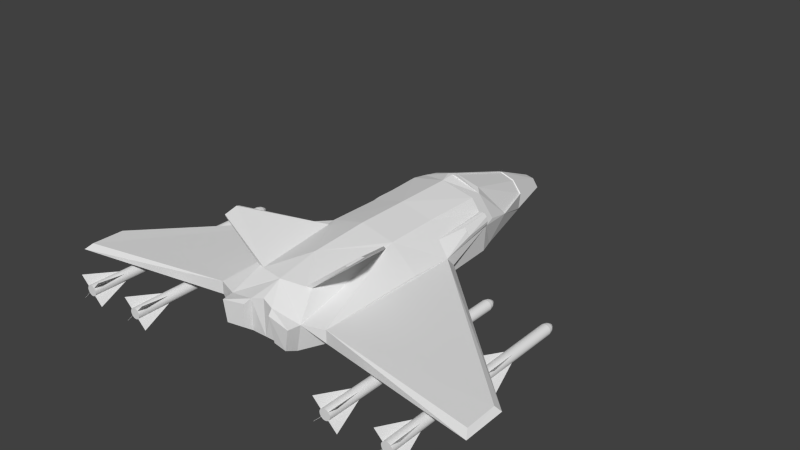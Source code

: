 # Source: startership_plus_missiles.blend  (saved by Blender 2.71.0; exported with 4.5.12 LTS)
import bpy
from mathutils import Matrix  # noqa: F401  (used for matrix-valued properties, if any)

bpy.ops.wm.read_factory_settings(use_empty=True)
scene = bpy.context.scene
scene.name = 'Scene'

# ---- collections
col_collection_1 = bpy.data.collections.new('Collection 1'); scene.collection.children.link(col_collection_1)

# ---- materials (node trees are filled in below, after node groups)
mat_material = bpy.data.materials.new('Material')
mat_material.alpha_threshold = 0.0
mat_material.use_transparent_shadow = False
mat_material.roughness = 0.5
mat_material.line_color = (0.0, 0.0, 0.0, 1.0)

# ---- material node trees

# ---- world
world_world = bpy.data.worlds.new('World'); scene.world = world_world
world_world.color = (0.05088, 0.05088, 0.05088)
world_world.use_sun_shadow = False
world_world.sun_shadow_jitter_overblur = 0.0
world_world.cycles.sampling_method = 'MANUAL'
world_world.cycles.sample_map_resolution = 256

# ---- meshes
me_cube = bpy.data.meshes.new('Cube')
me_cube.from_pydata([(1.785, -2.791, -0.9258), (1.79, -2.232, -0.9225), (1.792, -2.232, -0.9204), (1.787, -2.791, -0.9238), (1.647, -2.79, -0.7873), (1.649, -2.791, -0.7853), (1.907, -2.791, -1.047), (1.912, -2.232, -1.044), (1.914, -2.232, -1.042), (1.909, -2.791, -1.045), (2.045, -2.792, -1.186), (2.047, -2.792, -1.184), (1.786, -2.79, -1.04), (1.791, -2.231, -1.036), (1.793, -2.231, -1.038), (1.788, -2.79, -1.042), (1.647, -2.788, -1.178), (1.649, -2.788, -1.18), (1.903, -2.792, -0.9228), (1.908, -2.233, -0.9194), (1.91, -2.233, -0.9214), (1.905, -2.792, -0.9248), (2.041, -2.794, -0.7843), (2.043, -2.794, -0.7863), (1.885, -4.694, -0.9344), (1.891, -4.136, -0.931), (1.893, -4.136, -0.933), (1.888, -4.694, -0.9364), (2.024, -4.697, -0.7959), (2.026, -4.697, -0.7979), (1.768, -4.693, -1.051), (1.774, -4.134, -1.048), (1.776, -4.134, -1.05), (1.77, -4.693, -1.053), (1.63, -4.691, -1.19), (1.632, -4.691, -1.192), (1.889, -4.694, -1.059), (1.895, -4.135, -1.055), (1.897, -4.135, -1.053), (1.891, -4.694, -1.057), (2.028, -4.694, -1.197), (2.03, -4.694, -1.195), (1.768, -4.693, -0.9374), (1.773, -4.135, -0.934), (1.775, -4.135, -0.932), (1.77, -4.693, -0.9354), (1.63, -4.693, -0.7989), (1.632, -4.693, -0.7969), (1.795, -1.41, -0.9141), (1.766, -4.69, -0.934), (1.809, -1.41, -0.903), (1.779, -4.69, -0.923), (1.824, -1.41, -0.8948), (1.794, -4.691, -0.9148), (1.841, -1.41, -0.8898), (1.811, -4.691, -0.9097), (1.858, -1.41, -0.8881), (1.828, -4.691, -0.908), (1.875, -1.411, -0.8898), (1.846, -4.691, -0.9097), (1.892, -1.411, -0.8948), (1.862, -4.691, -0.9148), (1.907, -1.411, -0.903), (1.878, -4.691, -0.923), (1.921, -1.411, -0.9141), (1.891, -4.691, -0.934), (1.932, -1.411, -0.9275), (1.902, -4.691, -0.9475), (1.94, -1.411, -0.9428), (1.91, -4.691, -0.9628), (1.945, -1.411, -0.9595), (1.915, -4.691, -0.9794), (1.947, -1.411, -0.9768), (1.917, -4.691, -0.9967), (1.945, -1.411, -0.9941), (1.915, -4.691, -1.014), (1.94, -1.41, -1.011), (1.91, -4.691, -1.031), (1.932, -1.41, -1.026), (1.902, -4.691, -1.046), (1.921, -1.41, -1.039), (1.891, -4.691, -1.059), (1.907, -1.41, -1.051), (1.878, -4.69, -1.07), (1.892, -1.41, -1.059), (1.862, -4.69, -1.079), (1.875, -1.409, -1.064), (1.846, -4.69, -1.084), (1.858, -1.409, -1.065), (1.828, -4.69, -1.085), (1.841, -1.409, -1.064), (1.811, -4.69, -1.084), (1.824, -1.409, -1.059), (1.794, -4.69, -1.079), (1.809, -1.409, -1.051), (1.779, -4.689, -1.07), (1.795, -1.409, -1.039), (1.766, -4.689, -1.059), (1.784, -1.409, -1.026), (1.755, -4.689, -1.046), (1.776, -1.409, -1.011), (1.746, -4.689, -1.031), (1.771, -1.409, -0.9941), (1.741, -4.689, -1.014), (1.769, -1.409, -0.9768), (1.74, -4.69, -0.9967), (1.771, -1.409, -0.9595), (1.741, -4.69, -0.9794), (1.776, -1.409, -0.9428), (1.746, -4.69, -0.9628), (1.784, -1.409, -0.9275), (1.755, -4.69, -0.9474), (1.796, -1.358, -0.9137), (1.809, -1.358, -0.9027), (1.825, -1.358, -0.8945), (1.841, -1.359, -0.8895), (1.859, -1.359, -0.8878), (1.876, -1.359, -0.8895), (1.893, -1.359, -0.8945), (1.908, -1.359, -0.9027), (1.921, -1.359, -0.9138), (1.932, -1.359, -0.9272), (1.941, -1.359, -0.9425), (1.946, -1.359, -0.9592), (1.947, -1.359, -0.9765), (1.946, -1.359, -0.9938), (1.941, -1.359, -1.01), (1.932, -1.359, -1.026), (1.921, -1.358, -1.039), (1.908, -1.358, -1.05), (1.893, -1.358, -1.058), (1.876, -1.358, -1.063), (1.859, -1.358, -1.065), (1.841, -1.358, -1.063), (1.825, -1.357, -1.058), (1.809, -1.357, -1.05), (1.796, -1.357, -1.039), (1.785, -1.357, -1.026), (1.777, -1.357, -1.01), (1.772, -1.357, -0.9938), (1.77, -1.357, -0.9765), (1.772, -1.358, -0.9592), (1.777, -1.358, -0.9425), (1.785, -1.358, -0.9272), (1.796, -1.358, -0.9137), (1.809, -1.358, -0.9027), (1.825, -1.358, -0.8945), (1.841, -1.359, -0.8895), (1.859, -1.359, -0.8878), (1.876, -1.359, -0.8895), (1.893, -1.359, -0.8945), (1.908, -1.359, -0.9027), (1.921, -1.359, -0.9138), (1.932, -1.359, -0.9272), (1.941, -1.359, -0.9425), (1.946, -1.359, -0.9592), (1.947, -1.359, -0.9765), (1.946, -1.359, -0.9938), (1.941, -1.359, -1.01), (1.932, -1.359, -1.026), (1.921, -1.358, -1.039), (1.908, -1.358, -1.05), (1.893, -1.358, -1.058), (1.876, -1.358, -1.063), (1.859, -1.358, -1.065), (1.841, -1.358, -1.063), (1.825, -1.357, -1.058), (1.809, -1.357, -1.05), (1.796, -1.357, -1.039), (1.785, -1.357, -1.026), (1.777, -1.357, -1.01), (1.772, -1.357, -0.9938), (1.77, -1.357, -0.9765), (1.772, -1.358, -0.9592), (1.777, -1.358, -0.9425), (1.785, -1.358, -0.9272), (1.808, -1.287, -0.9248), (1.819, -1.287, -0.9158), (1.832, -1.287, -0.9091), (1.845, -1.288, -0.905), (1.859, -1.288, -0.9036), (1.873, -1.288, -0.905), (1.887, -1.288, -0.9091), (1.899, -1.288, -0.9158), (1.91, -1.288, -0.9248), (1.919, -1.288, -0.9358), (1.926, -1.288, -0.9483), (1.93, -1.288, -0.9619), (1.932, -1.288, -0.976), (1.93, -1.288, -0.9902), (1.926, -1.288, -1.004), (1.919, -1.288, -1.016), (1.91, -1.287, -1.027), (1.899, -1.287, -1.036), (1.887, -1.287, -1.043), (1.873, -1.287, -1.047), (1.859, -1.287, -1.048), (1.845, -1.287, -1.047), (1.832, -1.287, -1.043), (1.819, -1.287, -1.036), (1.808, -1.286, -1.027), (1.799, -1.286, -1.016), (1.792, -1.286, -1.004), (1.788, -1.287, -0.9901), (1.787, -1.287, -0.976), (1.788, -1.287, -0.9619), (1.792, -1.287, -0.9483), (1.799, -1.287, -0.9358), (1.831, -1.231, -0.9472), (1.837, -1.231, -0.9422), (1.844, -1.231, -0.9385), (1.852, -1.231, -0.9362), (1.86, -1.232, -0.9354), (1.868, -1.232, -0.9362), (1.875, -1.232, -0.9385), (1.882, -1.232, -0.9422), (1.888, -1.232, -0.9472), (1.893, -1.232, -0.9533), (1.897, -1.232, -0.9603), (1.899, -1.232, -0.9678), (1.9, -1.232, -0.9757), (1.899, -1.232, -0.9836), (1.897, -1.232, -0.9911), (1.893, -1.231, -0.9981), (1.888, -1.231, -1.004), (1.882, -1.231, -1.009), (1.875, -1.231, -1.013), (1.868, -1.231, -1.015), (1.86, -1.231, -1.016), (1.852, -1.231, -1.015), (1.844, -1.231, -1.013), (1.837, -1.231, -1.009), (1.831, -1.231, -1.004), (1.826, -1.231, -0.9981), (1.823, -1.231, -0.9911), (1.82, -1.231, -0.9835), (1.819, -1.231, -0.9757), (1.82, -1.231, -0.9678), (1.823, -1.231, -0.9603), (1.826, -1.231, -0.9533), (1.853, -1.199, -0.9689), (1.855, -1.199, -0.9678), (1.856, -1.199, -0.9669), (1.858, -1.199, -0.9664), (1.86, -1.199, -0.9662), (1.862, -1.199, -0.9664), (1.864, -1.199, -0.9669), (1.865, -1.199, -0.9678), (1.867, -1.199, -0.9689), (1.868, -1.199, -0.9703), (1.869, -1.199, -0.9719), (1.869, -1.199, -0.9737), (1.869, -1.199, -0.9755), (1.869, -1.199, -0.9773), (1.869, -1.199, -0.9791), (1.868, -1.199, -0.9807), (1.867, -1.199, -0.9821), (1.865, -1.199, -0.9832), (1.864, -1.199, -0.9841), (1.862, -1.199, -0.9846), (1.86, -1.199, -0.9848), (1.858, -1.199, -0.9846), (1.856, -1.199, -0.9841), (1.855, -1.199, -0.9832), (1.853, -1.199, -0.9821), (1.852, -1.199, -0.9807), (1.851, -1.199, -0.9791), (1.851, -1.199, -0.9773), (1.851, -1.199, -0.9755), (1.851, -1.199, -0.9737), (1.851, -1.199, -0.9719), (1.852, -1.199, -0.9703), (1.861, -1.185, -0.976), (1.861, -1.185, -0.976), (1.86, -1.185, -0.9761), (1.86, -1.185, -0.9762), (1.86, -1.185, -0.9762), (1.86, -1.185, -0.9762), (1.86, -1.185, -0.9761), (1.86, -1.185, -0.976), (1.86, -1.185, -0.976), (1.86, -1.185, -0.9758), (1.859, -1.185, -0.9757), (1.859, -1.185, -0.9756), (1.859, -1.185, -0.9754), (1.859, -1.185, -0.9753), (1.859, -1.185, -0.9751), (1.86, -1.185, -0.975), (1.86, -1.185, -0.9749), (1.86, -1.185, -0.9748), (1.86, -1.185, -0.9747), (1.86, -1.185, -0.9746), (1.86, -1.185, -0.9746), (1.86, -1.185, -0.9746), (1.86, -1.185, -0.9747), (1.861, -1.185, -0.9748), (1.861, -1.185, -0.9749), (1.861, -1.185, -0.975), (1.861, -1.185, -0.9751), (1.861, -1.185, -0.9753), (1.861, -1.185, -0.9754), (1.861, -1.185, -0.9756), (1.861, -1.185, -0.9757), (1.861, -1.185, -0.9758), (2.785, -2.791, -0.9258), (2.79, -2.232, -0.9225), (2.792, -2.232, -0.9204), (2.787, -2.791, -0.9238), (2.647, -2.79, -0.7873), (2.649, -2.791, -0.7853), (2.907, -2.791, -1.047), (2.912, -2.232, -1.044), (2.914, -2.232, -1.042), (2.909, -2.791, -1.045), (3.045, -2.792, -1.186), (3.047, -2.792, -1.184), (2.786, -2.79, -1.04), (2.791, -2.231, -1.036), (2.793, -2.231, -1.038), (2.788, -2.79, -1.042), (2.647, -2.788, -1.178), (2.649, -2.788, -1.18), (2.903, -2.792, -0.9228), (2.908, -2.233, -0.9194), (2.91, -2.233, -0.9214), (2.905, -2.792, -0.9248), (3.041, -2.794, -0.7843), (3.043, -2.794, -0.7863), (2.885, -4.694, -0.9344), (2.891, -4.136, -0.931), (2.893, -4.136, -0.933), (2.888, -4.694, -0.9364), (3.024, -4.697, -0.7959), (3.026, -4.697, -0.7979), (2.768, -4.693, -1.051), (2.774, -4.134, -1.048), (2.776, -4.134, -1.05), (2.77, -4.693, -1.053), (2.63, -4.691, -1.19), (2.632, -4.691, -1.192), (2.889, -4.694, -1.059), (2.895, -4.135, -1.055), (2.897, -4.135, -1.053), (2.891, -4.694, -1.057), (3.028, -4.694, -1.197), (3.03, -4.694, -1.195), (2.768, -4.693, -0.9374), (2.773, -4.135, -0.934), (2.775, -4.135, -0.932), (2.77, -4.693, -0.9354), (2.63, -4.693, -0.7989), (2.632, -4.693, -0.7969), (2.795, -1.41, -0.9141), (2.766, -4.69, -0.934), (2.809, -1.41, -0.903), (2.779, -4.69, -0.923), (2.824, -1.41, -0.8948), (2.794, -4.691, -0.9148), (2.841, -1.41, -0.8898), (2.811, -4.691, -0.9097), (2.858, -1.41, -0.8881), (2.828, -4.691, -0.908), (2.875, -1.411, -0.8898), (2.846, -4.691, -0.9097), (2.892, -1.411, -0.8948), (2.862, -4.691, -0.9148), (2.907, -1.411, -0.903), (2.878, -4.691, -0.923), (2.921, -1.411, -0.9141), (2.891, -4.691, -0.934), (2.932, -1.411, -0.9275), (2.902, -4.691, -0.9475), (2.94, -1.411, -0.9428), (2.91, -4.691, -0.9628), (2.945, -1.411, -0.9595), (2.915, -4.691, -0.9794), (2.947, -1.411, -0.9768), (2.917, -4.691, -0.9967), (2.945, -1.411, -0.9941), (2.915, -4.691, -1.014), (2.94, -1.41, -1.011), (2.91, -4.691, -1.031), (2.932, -1.41, -1.026), (2.902, -4.691, -1.046), (2.921, -1.41, -1.039), (2.891, -4.691, -1.059), (2.907, -1.41, -1.051), (2.878, -4.69, -1.07), (2.892, -1.41, -1.059), (2.862, -4.69, -1.079), (2.875, -1.409, -1.064), (2.846, -4.69, -1.084), (2.858, -1.409, -1.065), (2.828, -4.69, -1.085), (2.841, -1.409, -1.064), (2.811, -4.69, -1.084), (2.824, -1.409, -1.059), (2.794, -4.69, -1.079), (2.809, -1.409, -1.051), (2.779, -4.689, -1.07), (2.795, -1.409, -1.039), (2.766, -4.689, -1.059), (2.784, -1.409, -1.026), (2.755, -4.689, -1.046), (2.776, -1.409, -1.011), (2.746, -4.689, -1.031), (2.771, -1.409, -0.9941), (2.741, -4.689, -1.014), (2.769, -1.409, -0.9768), (2.74, -4.69, -0.9967), (2.771, -1.409, -0.9595), (2.741, -4.69, -0.9794), (2.776, -1.409, -0.9428), (2.746, -4.69, -0.9628), (2.784, -1.409, -0.9275), (2.755, -4.69, -0.9474), (2.796, -1.358, -0.9137), (2.809, -1.358, -0.9027), (2.825, -1.358, -0.8945), (2.841, -1.359, -0.8895), (2.859, -1.359, -0.8878), (2.876, -1.359, -0.8895), (2.893, -1.359, -0.8945), (2.908, -1.359, -0.9027), (2.921, -1.359, -0.9138), (2.932, -1.359, -0.9272), (2.941, -1.359, -0.9425), (2.946, -1.359, -0.9592), (2.947, -1.359, -0.9765), (2.946, -1.359, -0.9938), (2.941, -1.359, -1.01), (2.932, -1.359, -1.026), (2.921, -1.358, -1.039), (2.908, -1.358, -1.05), (2.893, -1.358, -1.058), (2.876, -1.358, -1.063), (2.859, -1.358, -1.065), (2.841, -1.358, -1.063), (2.825, -1.357, -1.058), (2.809, -1.357, -1.05), (2.796, -1.357, -1.039), (2.785, -1.357, -1.026), (2.777, -1.357, -1.01), (2.772, -1.357, -0.9938), (2.77, -1.357, -0.9765), (2.772, -1.358, -0.9592), (2.777, -1.358, -0.9425), (2.785, -1.358, -0.9272), (2.796, -1.358, -0.9137), (2.809, -1.358, -0.9027), (2.825, -1.358, -0.8945), (2.841, -1.359, -0.8895), (2.859, -1.359, -0.8878), (2.876, -1.359, -0.8895), (2.893, -1.359, -0.8945), (2.908, -1.359, -0.9027), (2.921, -1.359, -0.9138), (2.932, -1.359, -0.9272), (2.941, -1.359, -0.9425), (2.946, -1.359, -0.9592), (2.947, -1.359, -0.9765), (2.946, -1.359, -0.9938), (2.941, -1.359, -1.01), (2.932, -1.359, -1.026), (2.921, -1.358, -1.039), (2.908, -1.358, -1.05), (2.893, -1.358, -1.058), (2.876, -1.358, -1.063), (2.859, -1.358, -1.065), (2.841, -1.358, -1.063), (2.825, -1.357, -1.058), (2.809, -1.357, -1.05), (2.796, -1.357, -1.039), (2.785, -1.357, -1.026), (2.777, -1.357, -1.01), (2.772, -1.357, -0.9938), (2.77, -1.357, -0.9765), (2.772, -1.358, -0.9592), (2.777, -1.358, -0.9425), (2.785, -1.358, -0.9272), (2.808, -1.287, -0.9248), (2.819, -1.287, -0.9158), (2.832, -1.287, -0.9091), (2.845, -1.288, -0.905), (2.859, -1.288, -0.9036), (2.873, -1.288, -0.905), (2.887, -1.288, -0.9091), (2.899, -1.288, -0.9158), (2.91, -1.288, -0.9248), (2.919, -1.288, -0.9358), (2.926, -1.288, -0.9483), (2.93, -1.288, -0.9619), (2.932, -1.288, -0.976), (2.93, -1.288, -0.9902), (2.926, -1.288, -1.004), (2.919, -1.288, -1.016), (2.91, -1.287, -1.027), (2.899, -1.287, -1.036), (2.887, -1.287, -1.043), (2.873, -1.287, -1.047), (2.859, -1.287, -1.048), (2.845, -1.287, -1.047), (2.832, -1.287, -1.043), (2.819, -1.287, -1.036), (2.808, -1.286, -1.027), (2.799, -1.286, -1.016), (2.792, -1.286, -1.004), (2.788, -1.287, -0.9901), (2.787, -1.287, -0.976), (2.788, -1.287, -0.9619), (2.792, -1.287, -0.9483), (2.799, -1.287, -0.9358), (2.831, -1.231, -0.9472), (2.837, -1.231, -0.9422), (2.844, -1.231, -0.9385), (2.852, -1.231, -0.9362), (2.86, -1.232, -0.9354), (2.868, -1.232, -0.9362), (2.875, -1.232, -0.9385), (2.882, -1.232, -0.9422), (2.888, -1.232, -0.9472), (2.893, -1.232, -0.9533), (2.897, -1.232, -0.9603), (2.899, -1.232, -0.9678), (2.9, -1.232, -0.9757), (2.899, -1.232, -0.9836), (2.897, -1.232, -0.9911), (2.893, -1.231, -0.9981), (2.888, -1.231, -1.004), (2.882, -1.231, -1.009), (2.875, -1.231, -1.013), (2.868, -1.231, -1.015), (2.86, -1.231, -1.016), (2.852, -1.231, -1.015), (2.844, -1.231, -1.013), (2.837, -1.231, -1.009), (2.831, -1.231, -1.004), (2.826, -1.231, -0.9981), (2.823, -1.231, -0.9911), (2.82, -1.231, -0.9835), (2.819, -1.231, -0.9757), (2.82, -1.231, -0.9678), (2.823, -1.231, -0.9603), (2.826, -1.231, -0.9533), (2.853, -1.199, -0.9689), (2.855, -1.199, -0.9678), (2.856, -1.199, -0.9669), (2.858, -1.199, -0.9664), (2.86, -1.199, -0.9662), (2.862, -1.199, -0.9664), (2.864, -1.199, -0.9669), (2.865, -1.199, -0.9678), (2.867, -1.199, -0.9689), (2.868, -1.199, -0.9703), (2.869, -1.199, -0.9719), (2.869, -1.199, -0.9737), (2.869, -1.199, -0.9755), (2.869, -1.199, -0.9773), (2.869, -1.199, -0.9791), (2.868, -1.199, -0.9807), (2.867, -1.199, -0.9821), (2.865, -1.199, -0.9832), (2.864, -1.199, -0.9841), (2.862, -1.199, -0.9846), (2.86, -1.199, -0.9848), (2.858, -1.199, -0.9846), (2.856, -1.199, -0.9841), (2.855, -1.199, -0.9832), (2.853, -1.199, -0.9821), (2.852, -1.199, -0.9807), (2.851, -1.199, -0.9791), (2.851, -1.199, -0.9773), (2.851, -1.199, -0.9755), (2.851, -1.199, -0.9737), (2.851, -1.199, -0.9719), (2.852, -1.199, -0.9703), (2.861, -1.185, -0.976), (2.861, -1.185, -0.976), (2.86, -1.185, -0.9761), (2.86, -1.185, -0.9762), (2.86, -1.185, -0.9762), (2.86, -1.185, -0.9762), (2.86, -1.185, -0.9761), (2.86, -1.185, -0.976), (2.86, -1.185, -0.976), (2.86, -1.185, -0.9758), (2.859, -1.185, -0.9757), (2.859, -1.185, -0.9756), (2.859, -1.185, -0.9754), (2.859, -1.185, -0.9753), (2.859, -1.185, -0.9751), (2.86, -1.185, -0.975), (2.86, -1.185, -0.9749), (2.86, -1.185, -0.9748), (2.86, -1.185, -0.9747), (2.86, -1.185, -0.9746), (2.86, -1.185, -0.9746), (2.86, -1.185, -0.9746), (2.86, -1.185, -0.9747), (2.861, -1.185, -0.9748), (2.861, -1.185, -0.9749), (2.861, -1.185, -0.975), (2.861, -1.185, -0.9751), (2.861, -1.185, -0.9753), (2.861, -1.185, -0.9754), (2.861, -1.185, -0.9756), (2.861, -1.185, -0.9757), (2.861, -1.185, -0.9758), (-1.895, -2.791, -0.9258), (-1.89, -2.232, -0.9225), (-1.888, -2.232, -0.9204), (-1.893, -2.791, -0.9238), (-2.034, -2.79, -0.7873), (-2.032, -2.791, -0.7853), (-1.774, -2.791, -1.047), (-1.769, -2.232, -1.044), (-1.767, -2.232, -1.042), (-1.772, -2.791, -1.045), (-1.635, -2.792, -1.186), (-1.633, -2.792, -1.184), (-1.895, -2.79, -1.04), (-1.89, -2.231, -1.036), (-1.888, -2.231, -1.038), (-1.893, -2.79, -1.042), (-2.033, -2.788, -1.178), (-2.031, -2.788, -1.18), (-1.778, -2.792, -0.9228), (-1.773, -2.233, -0.9194), (-1.771, -2.233, -0.9214), (-1.776, -2.792, -0.9248), (-1.639, -2.794, -0.7843), (-1.637, -2.794, -0.7863), (-1.795, -4.694, -0.9344), (-1.79, -4.136, -0.931), (-1.788, -4.136, -0.933), (-1.793, -4.694, -0.9364), (-1.657, -4.697, -0.7959), (-1.655, -4.697, -0.7979), (-1.912, -4.693, -1.051), (-1.907, -4.134, -1.048), (-1.905, -4.134, -1.05), (-1.91, -4.693, -1.053), (-2.051, -4.691, -1.19), (-2.049, -4.691, -1.192), (-1.791, -4.694, -1.059), (-1.786, -4.135, -1.055), (-1.784, -4.135, -1.053), (-1.789, -4.694, -1.057), (-1.653, -4.694, -1.197), (-1.651, -4.694, -1.195), (-1.913, -4.693, -0.9374), (-1.907, -4.135, -0.934), (-1.905, -4.135, -0.932), (-1.91, -4.693, -0.9354), (-2.051, -4.693, -0.7989), (-2.049, -4.693, -0.7969), (-1.885, -1.41, -0.9141), (-1.915, -4.69, -0.934), (-1.872, -1.41, -0.903), (-1.902, -4.69, -0.923), (-1.856, -1.41, -0.8948), (-1.886, -4.691, -0.9148), (-1.84, -1.41, -0.8898), (-1.87, -4.691, -0.9097), (-1.822, -1.41, -0.8881), (-1.852, -4.691, -0.908), (-1.805, -1.411, -0.8898), (-1.835, -4.691, -0.9097), (-1.789, -1.411, -0.8948), (-1.818, -4.691, -0.9148), (-1.773, -1.411, -0.903), (-1.803, -4.691, -0.923), (-1.76, -1.411, -0.9141), (-1.79, -4.691, -0.934), (-1.749, -1.411, -0.9275), (-1.779, -4.691, -0.9475), (-1.741, -1.411, -0.9428), (-1.77, -4.691, -0.9628), (-1.735, -1.411, -0.9595), (-1.765, -4.691, -0.9794), (-1.734, -1.411, -0.9768), (-1.764, -4.691, -0.9967), (-1.736, -1.411, -0.9941), (-1.765, -4.691, -1.014), (-1.741, -1.41, -1.011), (-1.77, -4.691, -1.031), (-1.749, -1.41, -1.026), (-1.779, -4.691, -1.046), (-1.76, -1.41, -1.039), (-1.79, -4.691, -1.059), (-1.773, -1.41, -1.051), (-1.803, -4.69, -1.07), (-1.789, -1.41, -1.059), (-1.818, -4.69, -1.079), (-1.805, -1.409, -1.064), (-1.835, -4.69, -1.084), (-1.822, -1.409, -1.065), (-1.852, -4.69, -1.085), (-1.84, -1.409, -1.064), (-1.87, -4.69, -1.084), (-1.856, -1.409, -1.059), (-1.886, -4.69, -1.079), (-1.872, -1.409, -1.051), (-1.902, -4.689, -1.07), (-1.885, -1.409, -1.039), (-1.915, -4.689, -1.059), (-1.896, -1.409, -1.026), (-1.926, -4.689, -1.046), (-1.904, -1.409, -1.011), (-1.934, -4.689, -1.031), (-1.909, -1.409, -0.9941), (-1.939, -4.689, -1.014), (-1.911, -1.409, -0.9768), (-1.941, -4.69, -0.9967), (-1.909, -1.409, -0.9595), (-1.939, -4.69, -0.9794), (-1.904, -1.409, -0.9428), (-1.934, -4.69, -0.9628), (-1.896, -1.409, -0.9275), (-1.926, -4.69, -0.9474), (-1.885, -1.358, -0.9137), (-1.871, -1.358, -0.9027), (-1.856, -1.358, -0.8945), (-1.839, -1.359, -0.8895), (-1.822, -1.359, -0.8878), (-1.805, -1.359, -0.8895), (-1.788, -1.359, -0.8945), (-1.773, -1.359, -0.9027), (-1.759, -1.359, -0.9138), (-1.748, -1.359, -0.9272), (-1.74, -1.359, -0.9425), (-1.735, -1.359, -0.9592), (-1.733, -1.359, -0.9765), (-1.735, -1.359, -0.9938), (-1.74, -1.359, -1.01), (-1.748, -1.359, -1.026), (-1.759, -1.358, -1.039), (-1.773, -1.358, -1.05), (-1.788, -1.358, -1.058), (-1.805, -1.358, -1.063), (-1.822, -1.358, -1.065), (-1.839, -1.358, -1.063), (-1.856, -1.357, -1.058), (-1.871, -1.357, -1.05), (-1.885, -1.357, -1.039), (-1.896, -1.357, -1.026), (-1.904, -1.357, -1.01), (-1.909, -1.357, -0.9938), (-1.911, -1.357, -0.9765), (-1.909, -1.358, -0.9592), (-1.904, -1.358, -0.9425), (-1.896, -1.358, -0.9272), (-1.885, -1.358, -0.9137), (-1.871, -1.358, -0.9027), (-1.856, -1.358, -0.8945), (-1.839, -1.359, -0.8895), (-1.822, -1.359, -0.8878), (-1.805, -1.359, -0.8895), (-1.788, -1.359, -0.8945), (-1.773, -1.359, -0.9027), (-1.759, -1.359, -0.9138), (-1.748, -1.359, -0.9272), (-1.74, -1.359, -0.9425), (-1.735, -1.359, -0.9592), (-1.733, -1.359, -0.9765), (-1.735, -1.359, -0.9938), (-1.74, -1.359, -1.01), (-1.748, -1.359, -1.026), (-1.759, -1.358, -1.039), (-1.773, -1.358, -1.05), (-1.788, -1.358, -1.058), (-1.805, -1.358, -1.063), (-1.822, -1.358, -1.065), (-1.839, -1.358, -1.063), (-1.856, -1.357, -1.058), (-1.871, -1.357, -1.05), (-1.885, -1.357, -1.039), (-1.896, -1.357, -1.026), (-1.904, -1.357, -1.01), (-1.909, -1.357, -0.9938), (-1.911, -1.357, -0.9765), (-1.909, -1.358, -0.9592), (-1.904, -1.358, -0.9425), (-1.896, -1.358, -0.9272), (-1.873, -1.287, -0.9248), (-1.862, -1.287, -0.9158), (-1.849, -1.287, -0.9091), (-1.835, -1.288, -0.905), (-1.821, -1.288, -0.9036), (-1.807, -1.288, -0.905), (-1.794, -1.288, -0.9091), (-1.781, -1.288, -0.9158), (-1.77, -1.288, -0.9248), (-1.761, -1.288, -0.9358), (-1.754, -1.288, -0.9483), (-1.75, -1.288, -0.9619), (-1.749, -1.288, -0.976), (-1.75, -1.288, -0.9902), (-1.754, -1.288, -1.004), (-1.761, -1.288, -1.016), (-1.77, -1.287, -1.027), (-1.781, -1.287, -1.036), (-1.794, -1.287, -1.043), (-1.807, -1.287, -1.047), (-1.821, -1.287, -1.048), (-1.835, -1.287, -1.047), (-1.849, -1.287, -1.043), (-1.862, -1.287, -1.036), (-1.873, -1.286, -1.027), (-1.882, -1.286, -1.016), (-1.888, -1.286, -1.004), (-1.892, -1.287, -0.9901), (-1.894, -1.287, -0.976), (-1.892, -1.287, -0.9619), (-1.888, -1.287, -0.9483), (-1.882, -1.287, -0.9358), (-1.849, -1.231, -0.9472), (-1.843, -1.231, -0.9422), (-1.836, -1.231, -0.9385), (-1.829, -1.231, -0.9362), (-1.821, -1.232, -0.9354), (-1.813, -1.232, -0.9362), (-1.805, -1.232, -0.9385), (-1.798, -1.232, -0.9422), (-1.792, -1.232, -0.9472), (-1.787, -1.232, -0.9533), (-1.784, -1.232, -0.9603), (-1.781, -1.232, -0.9678), (-1.781, -1.232, -0.9757), (-1.781, -1.232, -0.9836), (-1.784, -1.232, -0.9911), (-1.787, -1.231, -0.9981), (-1.792, -1.231, -1.004), (-1.798, -1.231, -1.009), (-1.805, -1.231, -1.013), (-1.813, -1.231, -1.015), (-1.821, -1.231, -1.016), (-1.829, -1.231, -1.015), (-1.836, -1.231, -1.013), (-1.843, -1.231, -1.009), (-1.849, -1.231, -1.004), (-1.854, -1.231, -0.9981), (-1.858, -1.231, -0.9911), (-1.86, -1.231, -0.9835), (-1.861, -1.231, -0.9757), (-1.86, -1.231, -0.9678), (-1.858, -1.231, -0.9603), (-1.854, -1.231, -0.9533), (-1.827, -1.199, -0.9689), (-1.826, -1.199, -0.9678), (-1.824, -1.199, -0.9669), (-1.822, -1.199, -0.9664), (-1.821, -1.199, -0.9662), (-1.819, -1.199, -0.9664), (-1.817, -1.199, -0.9669), (-1.815, -1.199, -0.9678), (-1.814, -1.199, -0.9689), (-1.813, -1.199, -0.9703), (-1.812, -1.199, -0.9719), (-1.811, -1.199, -0.9737), (-1.811, -1.199, -0.9755), (-1.811, -1.199, -0.9773), (-1.812, -1.199, -0.9791), (-1.813, -1.199, -0.9807), (-1.814, -1.199, -0.9821), (-1.815, -1.199, -0.9832), (-1.817, -1.199, -0.9841), (-1.819, -1.199, -0.9846), (-1.821, -1.199, -0.9848), (-1.822, -1.199, -0.9846), (-1.824, -1.199, -0.9841), (-1.826, -1.199, -0.9832), (-1.827, -1.199, -0.9821), (-1.828, -1.199, -0.9807), (-1.829, -1.199, -0.9791), (-1.83, -1.199, -0.9773), (-1.83, -1.199, -0.9755), (-1.83, -1.199, -0.9737), (-1.829, -1.199, -0.9719), (-1.828, -1.199, -0.9703), (-1.82, -1.185, -0.976), (-1.82, -1.185, -0.976), (-1.82, -1.185, -0.9761), (-1.82, -1.185, -0.9762), (-1.82, -1.185, -0.9762), (-1.821, -1.185, -0.9762), (-1.821, -1.185, -0.9761), (-1.821, -1.185, -0.976), (-1.821, -1.185, -0.976), (-1.821, -1.185, -0.9758), (-1.821, -1.185, -0.9757), (-1.821, -1.185, -0.9756), (-1.821, -1.185, -0.9754), (-1.821, -1.185, -0.9753), (-1.821, -1.185, -0.9751), (-1.821, -1.185, -0.975), (-1.821, -1.185, -0.9749), (-1.821, -1.185, -0.9748), (-1.821, -1.185, -0.9747), (-1.821, -1.185, -0.9746), (-1.82, -1.185, -0.9746), (-1.82, -1.185, -0.9746), (-1.82, -1.185, -0.9747), (-1.82, -1.185, -0.9748), (-1.82, -1.185, -0.9749), (-1.82, -1.185, -0.975), (-1.82, -1.185, -0.9751), (-1.82, -1.185, -0.9753), (-1.82, -1.185, -0.9754), (-1.82, -1.185, -0.9756), (-1.82, -1.185, -0.9757), (-1.82, -1.185, -0.9758), (-2.895, -2.791, -0.9258), (-2.89, -2.232, -0.9225), (-2.888, -2.232, -0.9204), (-2.893, -2.791, -0.9238), (-3.034, -2.79, -0.7873), (-3.032, -2.791, -0.7853), (-2.774, -2.791, -1.047), (-2.769, -2.232, -1.044), (-2.767, -2.232, -1.042), (-2.772, -2.791, -1.045), (-2.635, -2.792, -1.186), (-2.633, -2.792, -1.184), (-2.895, -2.79, -1.04), (-2.89, -2.231, -1.036), (-2.888, -2.231, -1.038), (-2.893, -2.79, -1.042), (-3.033, -2.788, -1.178), (-3.031, -2.788, -1.18), (-2.778, -2.792, -0.9228), (-2.773, -2.233, -0.9194), (-2.771, -2.233, -0.9214), (-2.776, -2.792, -0.9248), (-2.639, -2.794, -0.7843), (-2.637, -2.794, -0.7863), (-2.795, -4.694, -0.9344), (-2.79, -4.136, -0.931), (-2.788, -4.136, -0.933), (-2.793, -4.694, -0.9364), (-2.657, -4.697, -0.7959), (-2.655, -4.697, -0.7979), (-2.912, -4.693, -1.051), (-2.907, -4.134, -1.048), (-2.905, -4.134, -1.05), (-2.91, -4.693, -1.053), (-3.051, -4.691, -1.19), (-3.049, -4.691, -1.192), (-2.791, -4.694, -1.059), (-2.786, -4.135, -1.055), (-2.784, -4.135, -1.053), (-2.789, -4.694, -1.057), (-2.653, -4.694, -1.197), (-2.651, -4.694, -1.195), (-2.913, -4.693, -0.9374), (-2.907, -4.135, -0.934), (-2.905, -4.135, -0.932), (-2.91, -4.693, -0.9354), (-3.051, -4.693, -0.7989), (-3.049, -4.693, -0.7969), (-2.885, -1.41, -0.9141), (-2.915, -4.69, -0.934), (-2.872, -1.41, -0.903), (-2.902, -4.69, -0.923), (-2.856, -1.41, -0.8948), (-2.886, -4.691, -0.9148), (-2.84, -1.41, -0.8898), (-2.87, -4.691, -0.9097), (-2.822, -1.41, -0.8881), (-2.852, -4.691, -0.908), (-2.805, -1.411, -0.8898), (-2.835, -4.691, -0.9097), (-2.789, -1.411, -0.8948), (-2.818, -4.691, -0.9148), (-2.773, -1.411, -0.903), (-2.803, -4.691, -0.923), (-2.76, -1.411, -0.9141), (-2.79, -4.691, -0.934), (-2.749, -1.411, -0.9275), (-2.779, -4.691, -0.9475), (-2.741, -1.411, -0.9428), (-2.77, -4.691, -0.9628), (-2.735, -1.411, -0.9595), (-2.765, -4.691, -0.9794), (-2.734, -1.411, -0.9768), (-2.764, -4.691, -0.9967), (-2.736, -1.411, -0.9941), (-2.765, -4.691, -1.014), (-2.741, -1.41, -1.011), (-2.77, -4.691, -1.031), (-2.749, -1.41, -1.026), (-2.779, -4.691, -1.046), (-2.76, -1.41, -1.039), (-2.79, -4.691, -1.059), (-2.773, -1.41, -1.051), (-2.803, -4.69, -1.07), (-2.789, -1.41, -1.059), (-2.818, -4.69, -1.079), (-2.805, -1.409, -1.064), (-2.835, -4.69, -1.084), (-2.822, -1.409, -1.065), (-2.852, -4.69, -1.085), (-2.84, -1.409, -1.064), (-2.87, -4.69, -1.084), (-2.856, -1.409, -1.059), (-2.886, -4.69, -1.079), (-2.872, -1.409, -1.051), (-2.902, -4.689, -1.07), (-2.885, -1.409, -1.039), (-2.915, -4.689, -1.059), (-2.896, -1.409, -1.026), (-2.926, -4.689, -1.046), (-2.904, -1.409, -1.011), (-2.934, -4.689, -1.031), (-2.909, -1.409, -0.9941), (-2.939, -4.689, -1.014), (-2.911, -1.409, -0.9768), (-2.941, -4.69, -0.9967), (-2.909, -1.409, -0.9595), (-2.939, -4.69, -0.9794), (-2.904, -1.409, -0.9428), (-2.934, -4.69, -0.9628), (-2.896, -1.409, -0.9275), (-2.926, -4.69, -0.9474), (-2.885, -1.358, -0.9137), (-2.871, -1.358, -0.9027), (-2.856, -1.358, -0.8945), (-2.839, -1.359, -0.8895), (-2.822, -1.359, -0.8878), (-2.805, -1.359, -0.8895), (-2.788, -1.359, -0.8945), (-2.773, -1.359, -0.9027), (-2.759, -1.359, -0.9138), (-2.748, -1.359, -0.9272), (-2.74, -1.359, -0.9425), (-2.735, -1.359, -0.9592), (-2.733, -1.359, -0.9765), (-2.735, -1.359, -0.9938), (-2.74, -1.359, -1.01), (-2.748, -1.359, -1.026), (-2.759, -1.358, -1.039), (-2.773, -1.358, -1.05), (-2.788, -1.358, -1.058), (-2.805, -1.358, -1.063), (-2.822, -1.358, -1.065), (-2.839, -1.358, -1.063), (-2.856, -1.357, -1.058), (-2.871, -1.357, -1.05), (-2.885, -1.357, -1.039), (-2.896, -1.357, -1.026), (-2.904, -1.357, -1.01), (-2.909, -1.357, -0.9938), (-2.911, -1.357, -0.9765), (-2.909, -1.358, -0.9592), (-2.904, -1.358, -0.9425), (-2.896, -1.358, -0.9272), (-2.885, -1.358, -0.9137), (-2.871, -1.358, -0.9027), (-2.856, -1.358, -0.8945), (-2.839, -1.359, -0.8895), (-2.822, -1.359, -0.8878), (-2.805, -1.359, -0.8895), (-2.788, -1.359, -0.8945), (-2.773, -1.359, -0.9027), (-2.759, -1.359, -0.9138), (-2.748, -1.359, -0.9272), (-2.74, -1.359, -0.9425), (-2.735, -1.359, -0.9592), (-2.733, -1.359, -0.9765), (-2.735, -1.359, -0.9938), (-2.74, -1.359, -1.01), (-2.748, -1.359, -1.026), (-2.759, -1.358, -1.039), (-2.773, -1.358, -1.05), (-2.788, -1.358, -1.058), (-2.805, -1.358, -1.063), (-2.822, -1.358, -1.065), (-2.839, -1.358, -1.063), (-2.856, -1.357, -1.058), (-2.871, -1.357, -1.05), (-2.885, -1.357, -1.039), (-2.896, -1.357, -1.026), (-2.904, -1.357, -1.01), (-2.909, -1.357, -0.9938), (-2.911, -1.357, -0.9765), (-2.909, -1.358, -0.9592), (-2.904, -1.358, -0.9425), (-2.896, -1.358, -0.9272), (-2.873, -1.287, -0.9248), (-2.862, -1.287, -0.9158), (-2.849, -1.287, -0.9091), (-2.835, -1.288, -0.905), (-2.821, -1.288, -0.9036), (-2.807, -1.288, -0.905), (-2.794, -1.288, -0.9091), (-2.781, -1.288, -0.9158), (-2.77, -1.288, -0.9248), (-2.761, -1.288, -0.9358), (-2.754, -1.288, -0.9483), (-2.75, -1.288, -0.9619), (-2.749, -1.288, -0.976), (-2.75, -1.288, -0.9902), (-2.754, -1.288, -1.004), (-2.761, -1.288, -1.016), (-2.77, -1.287, -1.027), (-2.781, -1.287, -1.036), (-2.794, -1.287, -1.043), (-2.807, -1.287, -1.047), (-2.821, -1.287, -1.048), (-2.835, -1.287, -1.047), (-2.849, -1.287, -1.043), (-2.862, -1.287, -1.036), (-2.873, -1.286, -1.027), (-2.882, -1.286, -1.016), (-2.888, -1.286, -1.004), (-2.892, -1.287, -0.9901), (-2.894, -1.287, -0.976), (-2.892, -1.287, -0.9619), (-2.888, -1.287, -0.9483), (-2.882, -1.287, -0.9358), (-2.849, -1.231, -0.9472), (-2.843, -1.231, -0.9422), (-2.836, -1.231, -0.9385), (-2.829, -1.231, -0.9362), (-2.821, -1.232, -0.9354), (-2.813, -1.232, -0.9362), (-2.805, -1.232, -0.9385), (-2.798, -1.232, -0.9422), (-2.792, -1.232, -0.9472), (-2.787, -1.232, -0.9533), (-2.784, -1.232, -0.9603), (-2.781, -1.232, -0.9678), (-2.781, -1.232, -0.9757), (-2.781, -1.232, -0.9836), (-2.784, -1.232, -0.9911), (-2.787, -1.231, -0.9981), (-2.792, -1.231, -1.004), (-2.798, -1.231, -1.009), (-2.805, -1.231, -1.013), (-2.813, -1.231, -1.015), (-2.821, -1.231, -1.016), (-2.829, -1.231, -1.015), (-2.836, -1.231, -1.013), (-2.843, -1.231, -1.009), (-2.849, -1.231, -1.004), (-2.854, -1.231, -0.9981), (-2.858, -1.231, -0.9911), (-2.86, -1.231, -0.9835), (-2.861, -1.231, -0.9757), (-2.86, -1.231, -0.9678), (-2.858, -1.231, -0.9603), (-2.854, -1.231, -0.9533), (-2.827, -1.199, -0.9689), (-2.826, -1.199, -0.9678), (-2.824, -1.199, -0.9669), (-2.822, -1.199, -0.9664), (-2.821, -1.199, -0.9662), (-2.819, -1.199, -0.9664), (-2.817, -1.199, -0.9669), (-2.815, -1.199, -0.9678), (-2.814, -1.199, -0.9689), (-2.813, -1.199, -0.9703), (-2.812, -1.199, -0.9719), (-2.811, -1.199, -0.9737), (-2.811, -1.199, -0.9755), (-2.811, -1.199, -0.9773), (-2.812, -1.199, -0.9791), (-2.813, -1.199, -0.9807), (-2.814, -1.199, -0.9821), (-2.815, -1.199, -0.9832), (-2.817, -1.199, -0.9841), (-2.819, -1.199, -0.9846), (-2.821, -1.199, -0.9848), (-2.822, -1.199, -0.9846), (-2.824, -1.199, -0.9841), (-2.826, -1.199, -0.9832), (-2.827, -1.199, -0.9821), (-2.828, -1.199, -0.9807), (-2.829, -1.199, -0.9791), (-2.83, -1.199, -0.9773), (-2.83, -1.199, -0.9755), (-2.83, -1.199, -0.9737), (-2.829, -1.199, -0.9719), (-2.828, -1.199, -0.9703), (-2.82, -1.185, -0.976), (-2.82, -1.185, -0.976), (-2.82, -1.185, -0.9761), (-2.82, -1.185, -0.9762), (-2.82, -1.185, -0.9762), (-2.821, -1.185, -0.9762), (-2.821, -1.185, -0.9761), (-2.821, -1.185, -0.976), (-2.821, -1.185, -0.976), (-2.821, -1.185, -0.9758), (-2.821, -1.185, -0.9757), (-2.821, -1.185, -0.9756), (-2.821, -1.185, -0.9754), (-2.821, -1.185, -0.9753), (-2.821, -1.185, -0.9751), (-2.821, -1.185, -0.975), (-2.821, -1.185, -0.9749), (-2.821, -1.185, -0.9748), (-2.821, -1.185, -0.9747), (-2.821, -1.185, -0.9746), (-2.82, -1.185, -0.9746), (-2.82, -1.185, -0.9746), (-2.82, -1.185, -0.9747), (-2.82, -1.185, -0.9748), (-2.82, -1.185, -0.9749), (-2.82, -1.185, -0.975), (-2.82, -1.185, -0.9751), (-2.82, -1.185, -0.9753), (-2.82, -1.185, -0.9754), (-2.82, -1.185, -0.9756), (-2.82, -1.185, -0.9757), (-2.82, -1.185, -0.9758), (-1.0, -3.765, -0.5615), (-1.0, -3.765, -0.7712), (-0.8679, -3.267, -1.0), (-0.5763, -3.892, -1.0), (-0.6586, -3.892, -0.5615), (-0.5767, -2.057, -0.1999), (-0.5002, -3.491, -0.239), (-3.563, -4.101, -0.6923), (-3.634, -4.217, -0.7712), (-0.5614, -1.902, -0.17), (-1.0, -1.902, -0.5615), (-0.2542, -3.916, -1.0), (-0.3233, -4.064, -0.8961), (-0.5641, -4.098, -0.9056), (-0.5441, -1.0, -0.1718), (-1.0, -1.16, -0.6013), (-0.6249, -4.098, -0.5615), (-0.2371, -4.064, -0.5064), (-0.1997, -3.965, -0.4455), (-0.8796, -1.0, -1.0), (-0.8593, 0.0, -0.5599), (-0.5767, 0.0, -0.1599), (-3.555, -3.554, -0.6923), (-0.8303, 0.0, -1.0), (-1.0, -1.0, -0.7712), (-3.634, -3.501, -0.7712), (-0.1692, 2.368, -1.0), (-0.1413, 2.4, -0.8058), (-0.5406, 0.2365, -0.1832), (-0.7462, 0.2689, -1.0), (-0.4247, 1.527, -1.0), (-0.6892, 0.7586, -0.6899), (-0.4611, 1.539, -0.6899), (-0.4196, 0.3662, -0.1562), (-0.2456, 1.624, -0.5299), (-0.07735, 0.239, -0.02005), (-0.02394, 0.325, -0.02583), (-0.7905, 0.2626, -0.5477), (-0.1944, 2.473, -0.9877), (-0.4411, 1.527, -0.967), (-0.02414, 1.594, -0.4396), (-0.5351, -2.057, -0.179), (-0.412, -3.505, -0.237), (-1.19, -3.19, 0.3535), (-1.15, -3.491, 0.3136), (-1.176, -3.252, 0.3762), (-1.141, -3.505, 0.3474), (-0.7721, -1.08, -0.3866), (-0.7682, 0.003024, -0.3494), (-0.718, 0.0, -0.3599), (-1.0, -1.16, -0.6013), (-0.5441, -1.0, -0.1718), (-0.8593, 0.0, -0.5599), (-0.5767, 0.0, -0.1599), (-0.7721, -1.08, -0.3866), (-0.8789, 0.003024, -0.5158), (-0.718, 0.0, -0.3599), (-0.8595, 0.006047, -0.4005), (-0.8836, 0.006047, -0.4717), (-0.9401, -0.5415, -0.4924), (-0.8184, 0.006047, -0.3582), (-0.8455, -0.5339, -0.3765), (-0.8958, -0.5539, -0.416), (-0.7765, -0.007865, -0.3642), (-0.8523, -0.01038, -0.5392), (-0.8685, -0.007865, -0.5025), (-0.7348, -0.01038, -0.3729), (-0.8524, -0.005351, -0.4067), (-0.8725, -0.005351, -0.4658), (-0.8183, -0.005351, -0.3714), (-0.7516, -0.01038, -0.3967), (-0.8253, -0.005351, -0.3786), (-0.7577, -0.01038, -0.4054), (-0.8319, -0.005351, -0.3855), (-0.7958, -0.00736, -0.3858), (-0.8009, -0.007452, -0.3938), (-0.7837, -0.008188, -0.3888), (-0.789, -0.008262, -0.397), (-0.7936, 0.03221, -0.3877), (-0.7987, 0.03211, -0.3957), (-0.7815, 0.03138, -0.3906), (-0.7868, 0.0313, -0.3989), (-0.783, -0.01038, -0.4412), (-0.8525, -0.005351, -0.4068), (-0.7884, -0.01038, -0.4488), (-0.8556, -0.005351, -0.416), (-0.8216, -0.007587, -0.4221), (-0.8267, -0.007509, -0.43), (-0.81, -0.008424, -0.4278), (-0.8156, -0.008343, -0.4355), (-0.8192, 0.03384, -0.4233), (-0.8243, 0.03392, -0.4313), (-0.8076, 0.033, -0.429), (-0.8132, 0.03308, -0.4367), (-0.8137, -0.01038, -0.4846), (-0.8674, -0.005351, -0.451), (-0.819, -0.01038, -0.4921), (-0.8711, -0.005351, -0.4618), (-0.8477, -0.007193, -0.4633), (-0.8539, -0.007008, -0.4718), (-0.8342, -0.008457, -0.4717), (-0.8399, -0.008357, -0.4799), (-0.8446, 0.03542, -0.4648), (-0.8508, 0.03561, -0.4733), (-0.8311, 0.03416, -0.4732), (-0.8368, 0.03426, -0.4814), (-0.4096, 0.3662, -0.1662), (-0.02394, 0.325, -0.03583), (-0.6579, 0.7586, -0.6899), (-0.2456, 1.605, -0.5399), (-0.02414, 1.585, -0.4496), (-0.4398, 1.529, -0.6899), (1.0, -3.765, -0.5615), (1.0, -3.765, -0.7712), (0.8679, -3.267, -1.0), (0.5763, -3.892, -1.0), (0.6586, -3.892, -0.5615), (0.5767, -2.057, -0.1999), (0.5002, -3.491, -0.239), (3.563, -4.101, -0.6923), (3.634, -4.217, -0.7712), (0.0, -2.897, -1.0), (0.0, -3.892, -1.0), (0.0, -2.897, -0.09086), (0.0, -3.598, -0.2231), (0.5614, -1.902, -0.17), (1.0, -1.902, -0.5615), (0.0, -3.916, -1.0), (0.2542, -3.916, -1.0), (0.3233, -4.064, -0.8961), (0.5641, -4.098, -0.9056), (0.0, -1.902, -0.0332), (0.5441, -1.0, -0.1718), (1.0, -1.16, -0.6013), (0.6249, -4.098, -0.5615), (0.2371, -4.064, -0.5064), (0.1997, -3.965, -0.4455), (0.0, -3.916, -0.3924), (0.8796, -1.0, -1.0), (0.0, -1.0, -1.0), (0.0, -1.0, -0.0332), (0.8593, 0.0, -0.5599), (0.5767, 0.0, -0.1599), (3.555, -3.554, -0.6923), (0.8303, 0.0, -1.0), (0.0, 0.0, -1.0), (0.0, 0.0, -0.0332), (1.0, -1.0, -0.7712), (3.634, -3.501, -0.7712), (0.1692, 2.368, -1.0), (0.0, 2.477, -1.0), (0.0, 2.4, -0.779), (0.1413, 2.4, -0.8058), (0.5406, 0.2365, -0.1832), (0.7462, 0.2689, -1.0), (0.0, 0.2689, -1.0), (0.0, 0.239, -0.01761), (0.0, 1.576, -0.4305), (0.4247, 1.527, -1.0), (0.0, 1.527, -1.0), (0.6892, 0.7586, -0.6899), (0.4611, 1.539, -0.6899), (0.4196, 0.3662, -0.1562), (0.2456, 1.624, -0.5299), (0.0, 0.3201, -0.01971), (0.07735, 0.239, -0.02005), (0.02394, 0.325, -0.02583), (0.7905, 0.2626, -0.5477), (0.1944, 2.473, -0.9877), (0.0, 2.593, -0.9698), (0.4411, 1.527, -0.967), (0.02414, 1.594, -0.4396), (0.5351, -2.057, -0.179), (0.412, -3.505, -0.237), (1.19, -3.19, 0.3535), (1.15, -3.491, 0.3136), (1.176, -3.252, 0.3762), (1.141, -3.505, 0.3474), (0.7721, -1.08, -0.3866), (0.7682, 0.003024, -0.3494), (0.718, 0.0, -0.3599), (1.0, -1.16, -0.6013), (0.5441, -1.0, -0.1718), (0.8593, 0.0, -0.5599), (0.5767, 0.0, -0.1599), (0.7721, -1.08, -0.3866), (0.8789, 0.003024, -0.5158), (0.718, 0.0, -0.3599), (0.8595, 0.006047, -0.4005), (0.8836, 0.006047, -0.4717), (0.9401, -0.5415, -0.4924), (0.8184, 0.006047, -0.3582), (0.8455, -0.5339, -0.3765), (0.8958, -0.5539, -0.416), (0.7765, -0.007865, -0.3642), (0.8523, -0.01038, -0.5392), (0.8685, -0.007865, -0.5025), (0.7348, -0.01038, -0.3729), (0.8524, -0.005351, -0.4067), (0.8725, -0.005351, -0.4658), (0.8183, -0.005351, -0.3714), (0.7516, -0.01038, -0.3967), (0.8253, -0.005351, -0.3786), (0.7577, -0.01038, -0.4054), (0.8319, -0.005351, -0.3855), (0.7958, -0.00736, -0.3858), (0.8009, -0.007452, -0.3938), (0.7837, -0.008188, -0.3888), (0.789, -0.008262, -0.397), (0.7936, 0.03221, -0.3877), (0.7987, 0.03211, -0.3957), (0.7815, 0.03138, -0.3906), (0.7868, 0.0313, -0.3989), (0.783, -0.01038, -0.4412), (0.8525, -0.005351, -0.4068), (0.7884, -0.01038, -0.4488), (0.8556, -0.005351, -0.416), (0.8216, -0.007587, -0.4221), (0.8267, -0.007509, -0.43), (0.81, -0.008424, -0.4278), (0.8156, -0.008343, -0.4355), (0.8192, 0.03384, -0.4233), (0.8243, 0.03392, -0.4313), (0.8076, 0.033, -0.429), (0.8132, 0.03308, -0.4367), (0.8137, -0.01038, -0.4846), (0.8674, -0.005351, -0.451), (0.819, -0.01038, -0.4921), (0.8711, -0.005351, -0.4618), (0.8477, -0.007193, -0.4633), (0.8539, -0.007008, -0.4718), (0.8342, -0.008457, -0.4717), (0.8399, -0.008357, -0.4799), (0.8446, 0.03542, -0.4648), (0.8508, 0.03561, -0.4733), (0.8311, 0.03416, -0.4732), (0.8368, 0.03426, -0.4814), (0.4096, 0.3662, -0.1662), (0.02394, 0.325, -0.03583), (0.6579, 0.7586, -0.6899), (0.2456, 1.605, -0.5399), (0.02414, 1.585, -0.4496), (0.4398, 1.529, -0.6899)], [], [(5, 2, 1, 4), (5, 4, 0, 3), (0, 1, 2, 3), (2, 5, 3), (4, 1, 0), (11, 8, 7, 10), (11, 10, 6, 9), (6, 7, 8, 9), (8, 11, 9), (10, 7, 6), (17, 14, 13, 16), (17, 16, 12, 15), (12, 13, 14, 15), (14, 17, 15), (16, 13, 12), (23, 20, 19, 22), (23, 22, 18, 21), (18, 19, 20, 21), (20, 23, 21), (22, 19, 18), (29, 26, 25, 28), (29, 28, 24, 27), (24, 25, 26, 27), (26, 29, 27), (28, 25, 24), (35, 32, 31, 34), (35, 34, 30, 33), (30, 31, 32, 33), (32, 35, 33), (34, 31, 30), (41, 38, 37, 40), (41, 40, 36, 39), (36, 37, 38, 39), (38, 41, 39), (40, 37, 36), (47, 44, 43, 46), (47, 46, 42, 45), (42, 43, 44, 45), (44, 47, 45), (46, 43, 42), (48, 49, 51, 50), (50, 51, 53, 52), (52, 53, 55, 54), (54, 55, 57, 56), (56, 57, 59, 58), (58, 59, 61, 60), (60, 61, 63, 62), (62, 63, 65, 64), (64, 65, 67, 66), (66, 67, 69, 68), (68, 69, 71, 70), (70, 71, 73, 72), (72, 73, 75, 74), (74, 75, 77, 76), (76, 77, 79, 78), (78, 79, 81, 80), (80, 81, 83, 82), (82, 83, 85, 84), (84, 85, 87, 86), (86, 87, 89, 88), (88, 89, 91, 90), (90, 91, 93, 92), (92, 93, 95, 94), (94, 95, 97, 96), (96, 97, 99, 98), (98, 99, 101, 100), (100, 101, 103, 102), (102, 103, 105, 104), (104, 105, 107, 106), (106, 107, 109, 108), (51, 49, 111, 109, 107, 105, 103, 101, 99, 97, 95, 93, 91, 89, 87, 85, 83, 81, 79, 77, 75, 73, 71, 69, 67, 65, 63, 61, 59, 57, 55, 53), (110, 111, 49, 48), (108, 109, 111, 110), (92, 94, 135, 134), (138, 139, 171, 170), (70, 72, 124, 123), (98, 100, 138, 137), (54, 56, 116, 115), (76, 78, 127, 126), (104, 106, 141, 140), (82, 84, 130, 129), (60, 62, 119, 118), (110, 48, 112, 143), (88, 90, 133, 132), (66, 68, 122, 121), (94, 96, 136, 135), (50, 52, 114, 113), (72, 74, 125, 124), (100, 102, 139, 138), (56, 58, 117, 116), (78, 80, 128, 127), (106, 108, 142, 141), (84, 86, 131, 130), (48, 50, 113, 112), (62, 64, 120, 119), (90, 92, 134, 133), (68, 70, 123, 122), (96, 98, 137, 136), (52, 54, 115, 114), (74, 76, 126, 125), (102, 104, 140, 139), (80, 82, 129, 128), (58, 60, 118, 117), (108, 110, 143, 142), (86, 88, 132, 131), (64, 66, 121, 120), (172, 173, 205, 204), (116, 117, 149, 148), (127, 128, 160, 159), (136, 137, 169, 168), (114, 115, 147, 146), (125, 126, 158, 157), (134, 135, 167, 166), (112, 113, 145, 144), (123, 124, 156, 155), (143, 112, 144, 175), (132, 133, 165, 164), (121, 122, 154, 153), (141, 142, 174, 173), (130, 131, 163, 162), (119, 120, 152, 151), (139, 140, 172, 171), (128, 129, 161, 160), (117, 118, 150, 149), (137, 138, 170, 169), (115, 116, 148, 147), (126, 127, 159, 158), (135, 136, 168, 167), (113, 114, 146, 145), (124, 125, 157, 156), (133, 134, 166, 165), (122, 123, 155, 154), (142, 143, 175, 174), (131, 132, 164, 163), (120, 121, 153, 152), (140, 141, 173, 172), (129, 130, 162, 161), (118, 119, 151, 150), (206, 207, 239, 238), (161, 162, 194, 193), (150, 151, 183, 182), (170, 171, 203, 202), (148, 149, 181, 180), (159, 160, 192, 191), (168, 169, 201, 200), (146, 147, 179, 178), (157, 158, 190, 189), (166, 167, 199, 198), (144, 145, 177, 176), (155, 156, 188, 187), (175, 144, 176, 207), (164, 165, 197, 196), (153, 154, 186, 185), (173, 174, 206, 205), (162, 163, 195, 194), (151, 152, 184, 183), (171, 172, 204, 203), (160, 161, 193, 192), (149, 150, 182, 181), (169, 170, 202, 201), (147, 148, 180, 179), (158, 159, 191, 190), (167, 168, 200, 199), (145, 146, 178, 177), (156, 157, 189, 188), (165, 166, 198, 197), (154, 155, 187, 186), (174, 175, 207, 206), (163, 164, 196, 195), (152, 153, 185, 184), (229, 230, 262, 261), (195, 196, 228, 227), (184, 185, 217, 216), (204, 205, 237, 236), (193, 194, 226, 225), (182, 183, 215, 214), (202, 203, 235, 234), (180, 181, 213, 212), (191, 192, 224, 223), (200, 201, 233, 232), (178, 179, 211, 210), (189, 190, 222, 221), (198, 199, 231, 230), (176, 177, 209, 208), (187, 188, 220, 219), (207, 176, 208, 239), (196, 197, 229, 228), (185, 186, 218, 217), (205, 206, 238, 237), (194, 195, 227, 226), (183, 184, 216, 215), (203, 204, 236, 235), (192, 193, 225, 224), (181, 182, 214, 213), (201, 202, 234, 233), (179, 180, 212, 211), (190, 191, 223, 222), (199, 200, 232, 231), (177, 178, 210, 209), (188, 189, 221, 220), (197, 198, 230, 229), (186, 187, 219, 218), (263, 264, 296, 295), (218, 219, 251, 250), (238, 239, 271, 270), (227, 228, 260, 259), (216, 217, 249, 248), (236, 237, 269, 268), (225, 226, 258, 257), (214, 215, 247, 246), (234, 235, 267, 266), (212, 213, 245, 244), (223, 224, 256, 255), (232, 233, 265, 264), (210, 211, 243, 242), (221, 222, 254, 253), (230, 231, 263, 262), (208, 209, 241, 240), (219, 220, 252, 251), (239, 208, 240, 271), (228, 229, 261, 260), (217, 218, 250, 249), (237, 238, 270, 269), (226, 227, 259, 258), (215, 216, 248, 247), (235, 236, 268, 267), (224, 225, 257, 256), (213, 214, 246, 245), (233, 234, 266, 265), (211, 212, 244, 243), (222, 223, 255, 254), (231, 232, 264, 263), (209, 210, 242, 241), (220, 221, 253, 252), (272, 273, 274, 275, 276, 277, 278, 279, 280, 281, 282, 283, 284, 285, 286, 287, 288, 289, 290, 291, 292, 293, 294, 295, 296, 297, 298, 299, 300, 301, 302, 303), (241, 242, 274, 273), (252, 253, 285, 284), (261, 262, 294, 293), (250, 251, 283, 282), (270, 271, 303, 302), (259, 260, 292, 291), (248, 249, 281, 280), (268, 269, 301, 300), (257, 258, 290, 289), (246, 247, 279, 278), (266, 267, 299, 298), (244, 245, 277, 276), (255, 256, 288, 287), (264, 265, 297, 296), (242, 243, 275, 274), (253, 254, 286, 285), (262, 263, 295, 294), (240, 241, 273, 272), (251, 252, 284, 283), (271, 240, 272, 303), (260, 261, 293, 292), (249, 250, 282, 281), (269, 270, 302, 301), (258, 259, 291, 290), (247, 248, 280, 279), (267, 268, 300, 299), (256, 257, 289, 288), (245, 246, 278, 277), (265, 266, 298, 297), (243, 244, 276, 275), (254, 255, 287, 286), (309, 306, 305, 308), (309, 308, 304, 307), (304, 305, 306, 307), (306, 309, 307), (308, 305, 304), (315, 312, 311, 314), (315, 314, 310, 313), (310, 311, 312, 313), (312, 315, 313), (314, 311, 310), (321, 318, 317, 320), (321, 320, 316, 319), (316, 317, 318, 319), (318, 321, 319), (320, 317, 316), (327, 324, 323, 326), (327, 326, 322, 325), (322, 323, 324, 325), (324, 327, 325), (326, 323, 322), (333, 330, 329, 332), (333, 332, 328, 331), (328, 329, 330, 331), (330, 333, 331), (332, 329, 328), (339, 336, 335, 338), (339, 338, 334, 337), (334, 335, 336, 337), (336, 339, 337), (338, 335, 334), (345, 342, 341, 344), (345, 344, 340, 343), (340, 341, 342, 343), (342, 345, 343), (344, 341, 340), (351, 348, 347, 350), (351, 350, 346, 349), (346, 347, 348, 349), (348, 351, 349), (350, 347, 346), (352, 353, 355, 354), (354, 355, 357, 356), (356, 357, 359, 358), (358, 359, 361, 360), (360, 361, 363, 362), (362, 363, 365, 364), (364, 365, 367, 366), (366, 367, 369, 368), (368, 369, 371, 370), (370, 371, 373, 372), (372, 373, 375, 374), (374, 375, 377, 376), (376, 377, 379, 378), (378, 379, 381, 380), (380, 381, 383, 382), (382, 383, 385, 384), (384, 385, 387, 386), (386, 387, 389, 388), (388, 389, 391, 390), (390, 391, 393, 392), (392, 393, 395, 394), (394, 395, 397, 396), (396, 397, 399, 398), (398, 399, 401, 400), (400, 401, 403, 402), (402, 403, 405, 404), (404, 405, 407, 406), (406, 407, 409, 408), (408, 409, 411, 410), (410, 411, 413, 412), (355, 353, 415, 413, 411, 409, 407, 405, 403, 401, 399, 397, 395, 393, 391, 389, 387, 385, 383, 381, 379, 377, 375, 373, 371, 369, 367, 365, 363, 361, 359, 357), (414, 415, 353, 352), (412, 413, 415, 414), (396, 398, 439, 438), (442, 443, 475, 474), (374, 376, 428, 427), (402, 404, 442, 441), (358, 360, 420, 419), (380, 382, 431, 430), (408, 410, 445, 444), (386, 388, 434, 433), (364, 366, 423, 422), (414, 352, 416, 447), (392, 394, 437, 436), (370, 372, 426, 425), (398, 400, 440, 439), (354, 356, 418, 417), (376, 378, 429, 428), (404, 406, 443, 442), (360, 362, 421, 420), (382, 384, 432, 431), (410, 412, 446, 445), (388, 390, 435, 434), (352, 354, 417, 416), (366, 368, 424, 423), (394, 396, 438, 437), (372, 374, 427, 426), (400, 402, 441, 440), (356, 358, 419, 418), (378, 380, 430, 429), (406, 408, 444, 443), (384, 386, 433, 432), (362, 364, 422, 421), (412, 414, 447, 446), (390, 392, 436, 435), (368, 370, 425, 424), (476, 477, 509, 508), (420, 421, 453, 452), (431, 432, 464, 463), (440, 441, 473, 472), (418, 419, 451, 450), (429, 430, 462, 461), (438, 439, 471, 470), (416, 417, 449, 448), (427, 428, 460, 459), (447, 416, 448, 479), (436, 437, 469, 468), (425, 426, 458, 457), (445, 446, 478, 477), (434, 435, 467, 466), (423, 424, 456, 455), (443, 444, 476, 475), (432, 433, 465, 464), (421, 422, 454, 453), (441, 442, 474, 473), (419, 420, 452, 451), (430, 431, 463, 462), (439, 440, 472, 471), (417, 418, 450, 449), (428, 429, 461, 460), (437, 438, 470, 469), (426, 427, 459, 458), (446, 447, 479, 478), (435, 436, 468, 467), (424, 425, 457, 456), (444, 445, 477, 476), (433, 434, 466, 465), (422, 423, 455, 454), (510, 511, 543, 542), (465, 466, 498, 497), (454, 455, 487, 486), (474, 475, 507, 506), (452, 453, 485, 484), (463, 464, 496, 495), (472, 473, 505, 504), (450, 451, 483, 482), (461, 462, 494, 493), (470, 471, 503, 502), (448, 449, 481, 480), (459, 460, 492, 491), (479, 448, 480, 511), (468, 469, 501, 500), (457, 458, 490, 489), (477, 478, 510, 509), (466, 467, 499, 498), (455, 456, 488, 487), (475, 476, 508, 507), (464, 465, 497, 496), (453, 454, 486, 485), (473, 474, 506, 505), (451, 452, 484, 483), (462, 463, 495, 494), (471, 472, 504, 503), (449, 450, 482, 481), (460, 461, 493, 492), (469, 470, 502, 501), (458, 459, 491, 490), (478, 479, 511, 510), (467, 468, 500, 499), (456, 457, 489, 488), (533, 534, 566, 565), (499, 500, 532, 531), (488, 489, 521, 520), (508, 509, 541, 540), (497, 498, 530, 529), (486, 487, 519, 518), (506, 507, 539, 538), (484, 485, 517, 516), (495, 496, 528, 527), (504, 505, 537, 536), (482, 483, 515, 514), (493, 494, 526, 525), (502, 503, 535, 534), (480, 481, 513, 512), (491, 492, 524, 523), (511, 480, 512, 543), (500, 501, 533, 532), (489, 490, 522, 521), (509, 510, 542, 541), (498, 499, 531, 530), (487, 488, 520, 519), (507, 508, 540, 539), (496, 497, 529, 528), (485, 486, 518, 517), (505, 506, 538, 537), (483, 484, 516, 515), (494, 495, 527, 526), (503, 504, 536, 535), (481, 482, 514, 513), (492, 493, 525, 524), (501, 502, 534, 533), (490, 491, 523, 522), (567, 568, 600, 599), (522, 523, 555, 554), (542, 543, 575, 574), (531, 532, 564, 563), (520, 521, 553, 552), (540, 541, 573, 572), (529, 530, 562, 561), (518, 519, 551, 550), (538, 539, 571, 570), (516, 517, 549, 548), (527, 528, 560, 559), (536, 537, 569, 568), (514, 515, 547, 546), (525, 526, 558, 557), (534, 535, 567, 566), (512, 513, 545, 544), (523, 524, 556, 555), (543, 512, 544, 575), (532, 533, 565, 564), (521, 522, 554, 553), (541, 542, 574, 573), (530, 531, 563, 562), (519, 520, 552, 551), (539, 540, 572, 571), (528, 529, 561, 560), (517, 518, 550, 549), (537, 538, 570, 569), (515, 516, 548, 547), (526, 527, 559, 558), (535, 536, 568, 567), (513, 514, 546, 545), (524, 525, 557, 556), (576, 577, 578, 579, 580, 581, 582, 583, 584, 585, 586, 587, 588, 589, 590, 591, 592, 593, 594, 595, 596, 597, 598, 599, 600, 601, 602, 603, 604, 605, 606, 607), (545, 546, 578, 577), (556, 557, 589, 588), (565, 566, 598, 597), (554, 555, 587, 586), (574, 575, 607, 606), (563, 564, 596, 595), (552, 553, 585, 584), (572, 573, 605, 604), (561, 562, 594, 593), (550, 551, 583, 582), (570, 571, 603, 602), (548, 549, 581, 580), (559, 560, 592, 591), (568, 569, 601, 600), (546, 547, 579, 578), (557, 558, 590, 589), (566, 567, 599, 598), (544, 545, 577, 576), (555, 556, 588, 587), (575, 544, 576, 607), (564, 565, 597, 596), (553, 554, 586, 585), (573, 574, 606, 605), (562, 563, 595, 594), (551, 552, 584, 583), (571, 572, 604, 603), (560, 561, 593, 592), (549, 550, 582, 581), (569, 570, 602, 601), (547, 548, 580, 579), (558, 559, 591, 590), (613, 610, 609, 612), (613, 612, 608, 611), (608, 609, 610, 611), (610, 613, 611), (612, 609, 608), (619, 616, 615, 618), (619, 618, 614, 617), (614, 615, 616, 617), (616, 619, 617), (618, 615, 614), (625, 622, 621, 624), (625, 624, 620, 623), (620, 621, 622, 623), (622, 625, 623), (624, 621, 620), (631, 628, 627, 630), (631, 630, 626, 629), (626, 627, 628, 629), (628, 631, 629), (630, 627, 626), (637, 634, 633, 636), (637, 636, 632, 635), (632, 633, 634, 635), (634, 637, 635), (636, 633, 632), (643, 640, 639, 642), (643, 642, 638, 641), (638, 639, 640, 641), (640, 643, 641), (642, 639, 638), (649, 646, 645, 648), (649, 648, 644, 647), (644, 645, 646, 647), (646, 649, 647), (648, 645, 644), (655, 652, 651, 654), (655, 654, 650, 653), (650, 651, 652, 653), (652, 655, 653), (654, 651, 650), (656, 657, 659, 658), (658, 659, 661, 660), (660, 661, 663, 662), (662, 663, 665, 664), (664, 665, 667, 666), (666, 667, 669, 668), (668, 669, 671, 670), (670, 671, 673, 672), (672, 673, 675, 674), (674, 675, 677, 676), (676, 677, 679, 678), (678, 679, 681, 680), (680, 681, 683, 682), (682, 683, 685, 684), (684, 685, 687, 686), (686, 687, 689, 688), (688, 689, 691, 690), (690, 691, 693, 692), (692, 693, 695, 694), (694, 695, 697, 696), (696, 697, 699, 698), (698, 699, 701, 700), (700, 701, 703, 702), (702, 703, 705, 704), (704, 705, 707, 706), (706, 707, 709, 708), (708, 709, 711, 710), (710, 711, 713, 712), (712, 713, 715, 714), (714, 715, 717, 716), (659, 657, 719, 717, 715, 713, 711, 709, 707, 705, 703, 701, 699, 697, 695, 693, 691, 689, 687, 685, 683, 681, 679, 677, 675, 673, 671, 669, 667, 665, 663, 661), (718, 719, 657, 656), (716, 717, 719, 718), (700, 702, 743, 742), (746, 747, 779, 778), (678, 680, 732, 731), (706, 708, 746, 745), (662, 664, 724, 723), (684, 686, 735, 734), (712, 714, 749, 748), (690, 692, 738, 737), (668, 670, 727, 726), (718, 656, 720, 751), (696, 698, 741, 740), (674, 676, 730, 729), (702, 704, 744, 743), (658, 660, 722, 721), (680, 682, 733, 732), (708, 710, 747, 746), (664, 666, 725, 724), (686, 688, 736, 735), (714, 716, 750, 749), (692, 694, 739, 738), (656, 658, 721, 720), (670, 672, 728, 727), (698, 700, 742, 741), (676, 678, 731, 730), (704, 706, 745, 744), (660, 662, 723, 722), (682, 684, 734, 733), (710, 712, 748, 747), (688, 690, 737, 736), (666, 668, 726, 725), (716, 718, 751, 750), (694, 696, 740, 739), (672, 674, 729, 728), (780, 781, 813, 812), (724, 725, 757, 756), (735, 736, 768, 767), (744, 745, 777, 776), (722, 723, 755, 754), (733, 734, 766, 765), (742, 743, 775, 774), (720, 721, 753, 752), (731, 732, 764, 763), (751, 720, 752, 783), (740, 741, 773, 772), (729, 730, 762, 761), (749, 750, 782, 781), (738, 739, 771, 770), (727, 728, 760, 759), (747, 748, 780, 779), (736, 737, 769, 768), (725, 726, 758, 757), (745, 746, 778, 777), (723, 724, 756, 755), (734, 735, 767, 766), (743, 744, 776, 775), (721, 722, 754, 753), (732, 733, 765, 764), (741, 742, 774, 773), (730, 731, 763, 762), (750, 751, 783, 782), (739, 740, 772, 771), (728, 729, 761, 760), (748, 749, 781, 780), (737, 738, 770, 769), (726, 727, 759, 758), (814, 815, 847, 846), (769, 770, 802, 801), (758, 759, 791, 790), (778, 779, 811, 810), (756, 757, 789, 788), (767, 768, 800, 799), (776, 777, 809, 808), (754, 755, 787, 786), (765, 766, 798, 797), (774, 775, 807, 806), (752, 753, 785, 784), (763, 764, 796, 795), (783, 752, 784, 815), (772, 773, 805, 804), (761, 762, 794, 793), (781, 782, 814, 813), (770, 771, 803, 802), (759, 760, 792, 791), (779, 780, 812, 811), (768, 769, 801, 800), (757, 758, 790, 789), (777, 778, 810, 809), (755, 756, 788, 787), (766, 767, 799, 798), (775, 776, 808, 807), (753, 754, 786, 785), (764, 765, 797, 796), (773, 774, 806, 805), (762, 763, 795, 794), (782, 783, 815, 814), (771, 772, 804, 803), (760, 761, 793, 792), (837, 838, 870, 869), (803, 804, 836, 835), (792, 793, 825, 824), (812, 813, 845, 844), (801, 802, 834, 833), (790, 791, 823, 822), (810, 811, 843, 842), (788, 789, 821, 820), (799, 800, 832, 831), (808, 809, 841, 840), (786, 787, 819, 818), (797, 798, 830, 829), (806, 807, 839, 838), (784, 785, 817, 816), (795, 796, 828, 827), (815, 784, 816, 847), (804, 805, 837, 836), (793, 794, 826, 825), (813, 814, 846, 845), (802, 803, 835, 834), (791, 792, 824, 823), (811, 812, 844, 843), (800, 801, 833, 832), (789, 790, 822, 821), (809, 810, 842, 841), (787, 788, 820, 819), (798, 799, 831, 830), (807, 808, 840, 839), (785, 786, 818, 817), (796, 797, 829, 828), (805, 806, 838, 837), (794, 795, 827, 826), (871, 872, 904, 903), (826, 827, 859, 858), (846, 847, 879, 878), (835, 836, 868, 867), (824, 825, 857, 856), (844, 845, 877, 876), (833, 834, 866, 865), (822, 823, 855, 854), (842, 843, 875, 874), (820, 821, 853, 852), (831, 832, 864, 863), (840, 841, 873, 872), (818, 819, 851, 850), (829, 830, 862, 861), (838, 839, 871, 870), (816, 817, 849, 848), (827, 828, 860, 859), (847, 816, 848, 879), (836, 837, 869, 868), (825, 826, 858, 857), (845, 846, 878, 877), (834, 835, 867, 866), (823, 824, 856, 855), (843, 844, 876, 875), (832, 833, 865, 864), (821, 822, 854, 853), (841, 842, 874, 873), (819, 820, 852, 851), (830, 831, 863, 862), (839, 840, 872, 871), (817, 818, 850, 849), (828, 829, 861, 860), (880, 881, 882, 883, 884, 885, 886, 887, 888, 889, 890, 891, 892, 893, 894, 895, 896, 897, 898, 899, 900, 901, 902, 903, 904, 905, 906, 907, 908, 909, 910, 911), (849, 850, 882, 881), (860, 861, 893, 892), (869, 870, 902, 901), (858, 859, 891, 890), (878, 879, 911, 910), (867, 868, 900, 899), (856, 857, 889, 888), (876, 877, 909, 908), (865, 866, 898, 897), (854, 855, 887, 886), (874, 875, 907, 906), (852, 853, 885, 884), (863, 864, 896, 895), (872, 873, 905, 904), (850, 851, 883, 882), (861, 862, 894, 893), (870, 871, 903, 902), (848, 849, 881, 880), (859, 860, 892, 891), (879, 848, 880, 911), (868, 869, 901, 900), (857, 858, 890, 889), (877, 878, 910, 909), (866, 867, 899, 898), (855, 856, 888, 887), (875, 876, 908, 907), (864, 865, 897, 896), (853, 854, 886, 885), (873, 874, 906, 905), (851, 852, 884, 883), (862, 863, 895, 894), (917, 914, 913, 916), (917, 916, 912, 915), (912, 913, 914, 915), (914, 917, 915), (916, 913, 912), (923, 920, 919, 922), (923, 922, 918, 921), (918, 919, 920, 921), (920, 923, 921), (922, 919, 918), (929, 926, 925, 928), (929, 928, 924, 927), (924, 925, 926, 927), (926, 929, 927), (928, 925, 924), (935, 932, 931, 934), (935, 934, 930, 933), (930, 931, 932, 933), (932, 935, 933), (934, 931, 930), (941, 938, 937, 940), (941, 940, 936, 939), (936, 937, 938, 939), (938, 941, 939), (940, 937, 936), (947, 944, 943, 946), (947, 946, 942, 945), (942, 943, 944, 945), (944, 947, 945), (946, 943, 942), (953, 950, 949, 952), (953, 952, 948, 951), (948, 949, 950, 951), (950, 953, 951), (952, 949, 948), (959, 956, 955, 958), (959, 958, 954, 957), (954, 955, 956, 957), (956, 959, 957), (958, 955, 954), (960, 961, 963, 962), (962, 963, 965, 964), (964, 965, 967, 966), (966, 967, 969, 968), (968, 969, 971, 970), (970, 971, 973, 972), (972, 973, 975, 974), (974, 975, 977, 976), (976, 977, 979, 978), (978, 979, 981, 980), (980, 981, 983, 982), (982, 983, 985, 984), (984, 985, 987, 986), (986, 987, 989, 988), (988, 989, 991, 990), (990, 991, 993, 992), (992, 993, 995, 994), (994, 995, 997, 996), (996, 997, 999, 998), (998, 999, 1001, 1000), (1000, 1001, 1003, 1002), (1002, 1003, 1005, 1004), (1004, 1005, 1007, 1006), (1006, 1007, 1009, 1008), (1008, 1009, 1011, 1010), (1010, 1011, 1013, 1012), (1012, 1013, 1015, 1014), (1014, 1015, 1017, 1016), (1016, 1017, 1019, 1018), (1018, 1019, 1021, 1020), (963, 961, 1023, 1021, 1019, 1017, 1015, 1013, 1011, 1009, 1007, 1005, 1003, 1001, 999, 997, 995, 993, 991, 989, 987, 985, 983, 981, 979, 977, 975, 973, 971, 969, 967, 965), (1022, 1023, 961, 960), (1020, 1021, 1023, 1022), (1004, 1006, 1047, 1046), (1050, 1051, 1083, 1082), (982, 984, 1036, 1035), (1010, 1012, 1050, 1049), (966, 968, 1028, 1027), (988, 990, 1039, 1038), (1016, 1018, 1053, 1052), (994, 996, 1042, 1041), (972, 974, 1031, 1030), (1022, 960, 1024, 1055), (1000, 1002, 1045, 1044), (978, 980, 1034, 1033), (1006, 1008, 1048, 1047), (962, 964, 1026, 1025), (984, 986, 1037, 1036), (1012, 1014, 1051, 1050), (968, 970, 1029, 1028), (990, 992, 1040, 1039), (1018, 1020, 1054, 1053), (996, 998, 1043, 1042), (960, 962, 1025, 1024), (974, 976, 1032, 1031), (1002, 1004, 1046, 1045), (980, 982, 1035, 1034), (1008, 1010, 1049, 1048), (964, 966, 1027, 1026), (986, 988, 1038, 1037), (1014, 1016, 1052, 1051), (992, 994, 1041, 1040), (970, 972, 1030, 1029), (1020, 1022, 1055, 1054), (998, 1000, 1044, 1043), (976, 978, 1033, 1032), (1084, 1085, 1117, 1116), (1028, 1029, 1061, 1060), (1039, 1040, 1072, 1071), (1048, 1049, 1081, 1080), (1026, 1027, 1059, 1058), (1037, 1038, 1070, 1069), (1046, 1047, 1079, 1078), (1024, 1025, 1057, 1056), (1035, 1036, 1068, 1067), (1055, 1024, 1056, 1087), (1044, 1045, 1077, 1076), (1033, 1034, 1066, 1065), (1053, 1054, 1086, 1085), (1042, 1043, 1075, 1074), (1031, 1032, 1064, 1063), (1051, 1052, 1084, 1083), (1040, 1041, 1073, 1072), (1029, 1030, 1062, 1061), (1049, 1050, 1082, 1081), (1027, 1028, 1060, 1059), (1038, 1039, 1071, 1070), (1047, 1048, 1080, 1079), (1025, 1026, 1058, 1057), (1036, 1037, 1069, 1068), (1045, 1046, 1078, 1077), (1034, 1035, 1067, 1066), (1054, 1055, 1087, 1086), (1043, 1044, 1076, 1075), (1032, 1033, 1065, 1064), (1052, 1053, 1085, 1084), (1041, 1042, 1074, 1073), (1030, 1031, 1063, 1062), (1118, 1119, 1151, 1150), (1073, 1074, 1106, 1105), (1062, 1063, 1095, 1094), (1082, 1083, 1115, 1114), (1060, 1061, 1093, 1092), (1071, 1072, 1104, 1103), (1080, 1081, 1113, 1112), (1058, 1059, 1091, 1090), (1069, 1070, 1102, 1101), (1078, 1079, 1111, 1110), (1056, 1057, 1089, 1088), (1067, 1068, 1100, 1099), (1087, 1056, 1088, 1119), (1076, 1077, 1109, 1108), (1065, 1066, 1098, 1097), (1085, 1086, 1118, 1117), (1074, 1075, 1107, 1106), (1063, 1064, 1096, 1095), (1083, 1084, 1116, 1115), (1072, 1073, 1105, 1104), (1061, 1062, 1094, 1093), (1081, 1082, 1114, 1113), (1059, 1060, 1092, 1091), (1070, 1071, 1103, 1102), (1079, 1080, 1112, 1111), (1057, 1058, 1090, 1089), (1068, 1069, 1101, 1100), (1077, 1078, 1110, 1109), (1066, 1067, 1099, 1098), (1086, 1087, 1119, 1118), (1075, 1076, 1108, 1107), (1064, 1065, 1097, 1096), (1141, 1142, 1174, 1173), (1107, 1108, 1140, 1139), (1096, 1097, 1129, 1128), (1116, 1117, 1149, 1148), (1105, 1106, 1138, 1137), (1094, 1095, 1127, 1126), (1114, 1115, 1147, 1146), (1092, 1093, 1125, 1124), (1103, 1104, 1136, 1135), (1112, 1113, 1145, 1144), (1090, 1091, 1123, 1122), (1101, 1102, 1134, 1133), (1110, 1111, 1143, 1142), (1088, 1089, 1121, 1120), (1099, 1100, 1132, 1131), (1119, 1088, 1120, 1151), (1108, 1109, 1141, 1140), (1097, 1098, 1130, 1129), (1117, 1118, 1150, 1149), (1106, 1107, 1139, 1138), (1095, 1096, 1128, 1127), (1115, 1116, 1148, 1147), (1104, 1105, 1137, 1136), (1093, 1094, 1126, 1125), (1113, 1114, 1146, 1145), (1091, 1092, 1124, 1123), (1102, 1103, 1135, 1134), (1111, 1112, 1144, 1143), (1089, 1090, 1122, 1121), (1100, 1101, 1133, 1132), (1109, 1110, 1142, 1141), (1098, 1099, 1131, 1130), (1175, 1176, 1208, 1207), (1130, 1131, 1163, 1162), (1150, 1151, 1183, 1182), (1139, 1140, 1172, 1171), (1128, 1129, 1161, 1160), (1148, 1149, 1181, 1180), (1137, 1138, 1170, 1169), (1126, 1127, 1159, 1158), (1146, 1147, 1179, 1178), (1124, 1125, 1157, 1156), (1135, 1136, 1168, 1167), (1144, 1145, 1177, 1176), (1122, 1123, 1155, 1154), (1133, 1134, 1166, 1165), (1142, 1143, 1175, 1174), (1120, 1121, 1153, 1152), (1131, 1132, 1164, 1163), (1151, 1120, 1152, 1183), (1140, 1141, 1173, 1172), (1129, 1130, 1162, 1161), (1149, 1150, 1182, 1181), (1138, 1139, 1171, 1170), (1127, 1128, 1160, 1159), (1147, 1148, 1180, 1179), (1136, 1137, 1169, 1168), (1125, 1126, 1158, 1157), (1145, 1146, 1178, 1177), (1123, 1124, 1156, 1155), (1134, 1135, 1167, 1166), (1143, 1144, 1176, 1175), (1121, 1122, 1154, 1153), (1132, 1133, 1165, 1164), (1184, 1185, 1186, 1187, 1188, 1189, 1190, 1191, 1192, 1193, 1194, 1195, 1196, 1197, 1198, 1199, 1200, 1201, 1202, 1203, 1204, 1205, 1206, 1207, 1208, 1209, 1210, 1211, 1212, 1213, 1214, 1215), (1153, 1154, 1186, 1185), (1164, 1165, 1197, 1196), (1173, 1174, 1206, 1205), (1162, 1163, 1195, 1194), (1182, 1183, 1215, 1214), (1171, 1172, 1204, 1203), (1160, 1161, 1193, 1192), (1180, 1181, 1213, 1212), (1169, 1170, 1202, 1201), (1158, 1159, 1191, 1190), (1178, 1179, 1211, 1210), (1156, 1157, 1189, 1188), (1167, 1168, 1200, 1199), (1176, 1177, 1209, 1208), (1154, 1155, 1187, 1186), (1165, 1166, 1198, 1197), (1174, 1175, 1207, 1206), (1152, 1153, 1185, 1184), (1163, 1164, 1196, 1195), (1183, 1152, 1184, 1215), (1172, 1173, 1205, 1204), (1161, 1162, 1194, 1193), (1181, 1182, 1214, 1213), (1170, 1171, 1203, 1202), (1159, 1160, 1192, 1191), (1179, 1180, 1212, 1211), (1168, 1169, 1201, 1200), (1157, 1158, 1190, 1189), (1177, 1178, 1210, 1209), (1155, 1156, 1188, 1187), (1166, 1167, 1199, 1198), (1216, 1217, 1218, 1219, 1220), (1221, 1216, 1220, 1222), (1218, 1337, 1338, 1219), (1258, 1257, 1261, 1262), (1225, 1226, 1216, 1221), (1219, 1338, 1343, 1227, 1228, 1229), (1347, 1225, 1221, 1257, 1339), (1230, 1263, 1231, 1226, 1225), (1218, 1235, 1355, 1337), (1356, 1230, 1225, 1347), (1226, 1231, 1238, 1223, 1216), (1238, 1241, 1224, 1223), (1355, 1235, 1239, 1361), (1232, 1220, 1219, 1229), (1356, 1362, 1237, 1230), (1239, 1235, 1240, 1231, 1236), (1217, 1240, 1235, 1218), (1375, 1246, 1242, 1366), (1254, 1385, 1366, 1242), (1343, 1353, 1234, 1227), (1233, 1232, 1229, 1228), (1231, 1240, 1241, 1238), (1361, 1239, 1245, 1371), (1237, 1362, 1372, 1251, 1244), (1248, 1255, 1246, 1245, 1247), (1371, 1245, 1246, 1375), (1247, 1253, 1244, 1249), (1250, 1256, 1373, 1367, 1243), (1254, 1242, 1246, 1255), (1251, 1372, 1380, 1252), (1244, 1251, 1252, 1249), (1253, 1247, 1245, 1239, 1236), (1244, 1253, 1236, 1265, 1237), (1243, 1367, 1385, 1254), (1243, 1254, 1255, 1248, 1250), (1227, 1234, 1233, 1228), (1252, 1380, 1373, 1256), (1340, 1258, 1222, 1220), (1234, 1220, 1232, 1233), (1241, 1240, 1217, 1224), (1216, 1223, 1224, 1217), (1234, 1353, 1340, 1220), (1339, 1257, 1258, 1340), (1261, 1259, 1260, 1262), (1222, 1258, 1262, 1260), (1221, 1222, 1260, 1259), (1257, 1221, 1259, 1261), (1237, 1265, 1272, 1269), (1231, 1263, 1270, 1266), (1236, 1231, 1266, 1275, 1274, 1271, 1268), (1230, 1237, 1269, 1272, 1270, 1267), (1265, 1236, 1268, 1272), (1263, 1230, 1267, 1270), (1276, 1273, 1274, 1275, 1278, 1277), (1271, 1274, 1284, 1281), (1275, 1266, 1270, 1277, 1278), (1272, 1264, 1276, 1277, 1270), (1276, 1264, 1279, 1285), (1268, 1271, 1281, 1280), (1274, 1273, 1283, 1299, 1301, 1311, 1313, 1284), (1273, 1276, 1285, 1287, 1289, 1283), (1272, 1268, 1280, 1312, 1310, 1300, 1298, 1288, 1286, 1282), (1264, 1272, 1282, 1279), (1292, 1293, 1297, 1296), (1286, 1288, 1293, 1292), (1296, 1297, 1295, 1294), (1293, 1291, 1295, 1297), (1290, 1292, 1296, 1294), (1291, 1290, 1294, 1295), (1318, 1320, 1321, 1319), (1304, 1298, 1300, 1305), (1304, 1305, 1309, 1308), (1306, 1308, 1309, 1307), (1305, 1303, 1307, 1309), (1302, 1304, 1308, 1306), (1303, 1302, 1306, 1307), (1314, 1315, 1317, 1312, 1280, 1281, 1284, 1313, 1311, 1301, 1299, 1283, 1289, 1287, 1285, 1279, 1282, 1286, 1292, 1290, 1291, 1293, 1288, 1298, 1304, 1302, 1303, 1305, 1300, 1310, 1316), (1316, 1310, 1312, 1317), (1314, 1316, 1320, 1318), (1316, 1317, 1321, 1320), (1317, 1315, 1319, 1321), (1315, 1314, 1318, 1319), (1249, 1252, 1323, 1322), (1247, 1249, 1322, 1324), (1252, 1256, 1326, 1323), (1256, 1250, 1325, 1326), (1250, 1248, 1327, 1325), (1322, 1323, 1326, 1325), (1248, 1247, 1324, 1327), (1322, 1325, 1327, 1324), (1328, 1332, 1331, 1330, 1329), (1333, 1334, 1332, 1328), (1330, 1331, 1338, 1337), (1389, 1393, 1392, 1388), (1341, 1333, 1328, 1342), (1331, 1346, 1345, 1344, 1343, 1338), (1347, 1339, 1388, 1333, 1341), (1348, 1341, 1342, 1349, 1394), (1330, 1337, 1355, 1354), (1356, 1347, 1341, 1348), (1342, 1328, 1335, 1359, 1349), (1359, 1335, 1336, 1364), (1355, 1361, 1360, 1354), (1350, 1346, 1331, 1332), (1356, 1348, 1358, 1362), (1360, 1357, 1349, 1363, 1354), (1329, 1330, 1354, 1363), (1375, 1366, 1365, 1374), (1384, 1365, 1366, 1385), (1343, 1344, 1352, 1353), (1351, 1345, 1346, 1350), (1349, 1359, 1364, 1363), (1361, 1371, 1370, 1360), (1358, 1369, 1381, 1372, 1362), (1377, 1376, 1370, 1374, 1386), (1371, 1375, 1374, 1370), (1376, 1378, 1369, 1383), (1379, 1368, 1367, 1373, 1387), (1384, 1386, 1374, 1365), (1381, 1382, 1380, 1372), (1369, 1378, 1382, 1381), (1383, 1357, 1360, 1370, 1376), (1369, 1358, 1396, 1357, 1383), (1368, 1384, 1385, 1367), (1368, 1379, 1377, 1386, 1384), (1344, 1345, 1351, 1352), (1382, 1387, 1373, 1380), (1340, 1332, 1334, 1389), (1352, 1351, 1350, 1332), (1364, 1336, 1329, 1363), (1328, 1329, 1336, 1335), (1352, 1332, 1340, 1353), (1339, 1340, 1389, 1388), (1392, 1393, 1391, 1390), (1334, 1391, 1393, 1389), (1333, 1390, 1391, 1334), (1388, 1392, 1390, 1333), (1358, 1400, 1403, 1396), (1349, 1397, 1401, 1394), (1357, 1399, 1402, 1405, 1406, 1397, 1349), (1348, 1398, 1401, 1403, 1400, 1358), (1396, 1403, 1399, 1357), (1394, 1401, 1398, 1348), (1407, 1408, 1409, 1406, 1405, 1404), (1402, 1412, 1415, 1405), (1406, 1409, 1408, 1401, 1397), (1403, 1401, 1408, 1407, 1395), (1407, 1416, 1410, 1395), (1399, 1411, 1412, 1402), (1405, 1415, 1444, 1442, 1432, 1430, 1414, 1404), (1404, 1414, 1420, 1418, 1416, 1407), (1403, 1413, 1417, 1419, 1429, 1431, 1441, 1443, 1411, 1399), (1395, 1410, 1413, 1403), (1423, 1427, 1428, 1424), (1417, 1423, 1424, 1419), (1427, 1425, 1426, 1428), (1424, 1428, 1426, 1422), (1421, 1425, 1427, 1423), (1422, 1426, 1425, 1421), (1449, 1450, 1452, 1451), (1435, 1436, 1431, 1429), (1435, 1439, 1440, 1436), (1437, 1438, 1440, 1439), (1436, 1440, 1438, 1434), (1433, 1437, 1439, 1435), (1434, 1438, 1437, 1433), (1445, 1447, 1441, 1431, 1436, 1434, 1433, 1435, 1429, 1419, 1424, 1422, 1421, 1423, 1417, 1413, 1410, 1416, 1418, 1420, 1414, 1430, 1432, 1442, 1444, 1415, 1412, 1411, 1443, 1448, 1446), (1447, 1448, 1443, 1441), (1445, 1449, 1451, 1447), (1447, 1451, 1452, 1448), (1448, 1452, 1450, 1446), (1446, 1450, 1449, 1445), (1378, 1453, 1454, 1382), (1376, 1455, 1453, 1378), (1382, 1454, 1457, 1387), (1387, 1457, 1456, 1379), (1379, 1456, 1458, 1377), (1453, 1456, 1457, 1454), (1377, 1458, 1455, 1376), (1453, 1455, 1458, 1456)])
me_cube.materials.append(mat_material)
me_cube.use_remesh_preserve_volume = False
me_cube.use_remesh_preserve_attributes = False
me_cube.use_mirror_vertex_groups = False
me_cube.update()

# ---- objects
ob_spaceship = bpy.data.objects.new('Spaceship', me_cube)

# ---- transforms, parenting, visibility, modifiers, constraints
ob_spaceship.location = (0.0, 0.0, 0.0)
ob_spaceship.lock_rotations_4d = False
ob_spaceship.empty_display_type = 'ARROWS'
ob_spaceship.lineart.crease_threshold = 0.0

# ---- collection membership
col_collection_1.objects.link(ob_spaceship)

# ---- scene / render settings (as saved in the file)
scene.frame_start = 1; scene.frame_end = 250; scene.frame_set(1)
scene.render.engine = 'BLENDER_EEVEE_NEXT'
scene.render.resolution_percentage = 50
scene.render.dither_intensity = 0.0
scene.cycles.use_denoising = False
scene.cycles.samples = 10
scene.cycles.sampling_pattern = 'TABULATED_SOBOL'
scene.cycles.light_sampling_threshold = 0.0
scene.cycles.use_adaptive_sampling = False
scene.cycles.use_light_tree = False
scene.cycles.blur_glossy = 0.0
scene.cycles.volume_bounces = 1
scene.cycles.pixel_filter_type = 'GAUSSIAN'
scene.cycles.sample_clamp_indirect = 0.0
scene.view_settings.view_transform = 'Standard'
bpy.context.view_layer.update()

# ---- added for rendering (the .blend has no active camera and no usable light): camera, sun
cam_auto = bpy.data.cameras.new('AutoCamera')
cam_auto.lens = 50.0
cam_auto.sensor_width = 36.0
cam_auto.clip_end = 1000.0
ob_auto_camera = bpy.data.objects.new('AutoCamera', cam_auto)
scene.collection.objects.link(ob_auto_camera)
ob_auto_camera.location = (9.63462, -12.6131, 7.29716)
ob_auto_camera.rotation_euler = (1.09748, -7.21219e-08, 0.694738)
scene.camera = ob_auto_camera
light_auto_sun = bpy.data.lights.new('AutoSun', 'SUN')
light_auto_sun.energy = 3.0
light_auto_sun.angle = 0.0523599
ob_auto_sun = bpy.data.objects.new('AutoSun', light_auto_sun)
scene.collection.objects.link(ob_auto_sun)
ob_auto_sun.rotation_euler = (0.872665, 0.174533, 0.523599)
bpy.context.view_layer.update()
